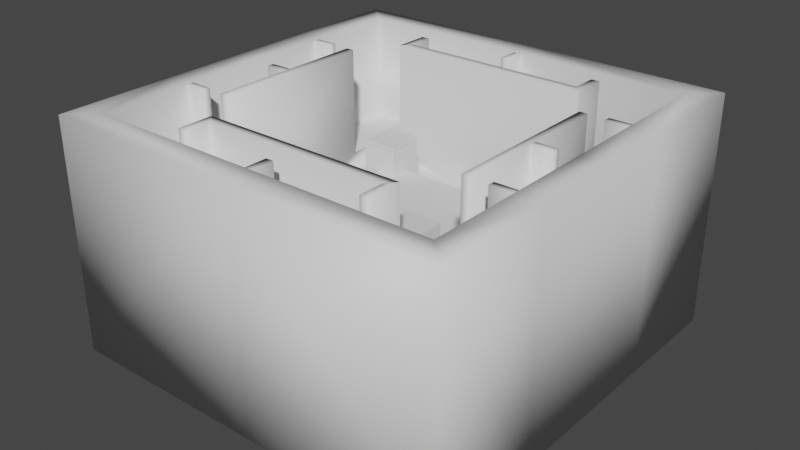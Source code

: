 # Source: SquareRoomModel.blend  (saved by Blender 3.1.7; exported with 4.5.12 LTS)
import bpy
from mathutils import Matrix  # noqa: F401  (used for matrix-valued properties, if any)

bpy.ops.wm.read_factory_settings(use_empty=True)
scene = bpy.context.scene
scene.name = 'Scene'

# ---- collections
col_testlevelmodel = bpy.data.collections.new('TestLevelModel'); scene.collection.children.link(col_testlevelmodel)
col_innerwall = bpy.data.collections.new('InnerWall'); col_testlevelmodel.children.link(col_innerwall)
col_outerwalls = bpy.data.collections.new('OuterWalls'); col_testlevelmodel.children.link(col_outerwalls)

# ---- materials (node trees are filled in below, after node groups)
mat_walls = bpy.data.materials.new('Walls')
mat_floor = bpy.data.materials.new('Floor')
mat_lava = bpy.data.materials.new('Lava')

# ---- material node trees
mat_walls.use_nodes = True; mat_walls.node_tree.nodes.clear()
_N = mat_walls.node_tree.nodes; _L = mat_walls.node_tree.links
n0 = _N.new('ShaderNodeBsdfPrincipled'); n0.name = 'Principled BSDF'; n0.location = (10, 300)
n0.distribution = 'GGX'
n0.subsurface_method = 'BURLEY'
n0.inputs[3].default_value = 1.45
n0.inputs[27].default_value = (0.0, 0.0, 0.0, 1.0)
n0.inputs[28].default_value = 1.0
n1 = _N.new('ShaderNodeOutputMaterial'); n1.name = 'Material Output'; n1.location = (300, 300)
_L.new(n0.outputs[0], n1.inputs[0])
n1.is_active_output = True
mat_floor.use_nodes = True; mat_floor.node_tree.nodes.clear()
_N = mat_floor.node_tree.nodes; _L = mat_floor.node_tree.links
n0 = _N.new('ShaderNodeBsdfPrincipled'); n0.name = 'Principled BSDF'; n0.location = (10, 300)
n0.distribution = 'GGX'
n0.subsurface_method = 'BURLEY'
n0.inputs[3].default_value = 1.45
n0.inputs[27].default_value = (0.0, 0.0, 0.0, 1.0)
n0.inputs[28].default_value = 1.0
n1 = _N.new('ShaderNodeOutputMaterial'); n1.name = 'Material Output'; n1.location = (300, 300)
_L.new(n0.outputs[0], n1.inputs[0])
n1.is_active_output = True
mat_lava.use_nodes = True; mat_lava.node_tree.nodes.clear()
_N = mat_lava.node_tree.nodes; _L = mat_lava.node_tree.links
n0 = _N.new('ShaderNodeBsdfPrincipled'); n0.name = 'Principled BSDF'; n0.location = (10, 300)
n0.distribution = 'GGX'
n0.subsurface_method = 'BURLEY'
n0.inputs[3].default_value = 1.45
n0.inputs[27].default_value = (0.0, 0.0, 0.0, 1.0)
n0.inputs[28].default_value = 1.0
n1 = _N.new('ShaderNodeOutputMaterial'); n1.name = 'Material Output'; n1.location = (300, 300)
_L.new(n0.outputs[0], n1.inputs[0])
n1.is_active_output = True

# ---- world
world_world = bpy.data.worlds.new('World'); scene.world = world_world
world_world.use_nodes = True; world_world.node_tree.nodes.clear()
_N = world_world.node_tree.nodes; _L = world_world.node_tree.links
n0 = _N.new('ShaderNodeOutputWorld'); n0.name = 'World Output'; n0.location = (300, 300)
n1 = _N.new('ShaderNodeBackground'); n1.name = 'Background'; n1.location = (10, 300)
n1.inputs[0].default_value = (0.05088, 0.05088, 0.05088, 1.0)
_L.new(n1.outputs[0], n0.inputs[0])
n0.is_active_output = True
world_world.color = (0.05088, 0.05088, 0.05088)
world_world.use_sun_shadow = False
world_world.sun_shadow_jitter_overblur = 0.0

# ---- meshes
me_pillars = bpy.data.meshes.new('Pillars')
me_pillars.from_pydata([(4.343, 4.343, -13.45), (4.343, 4.343, 13.45), (4.343, -4.343, -13.45), (4.343, -4.343, 13.45), (-4.343, 4.343, -13.45), (-4.343, 4.343, 13.45), (-4.343, -4.343, -13.45), (-4.343, -4.343, 13.45)], [], [(0, 1, 3, 2), (2, 3, 7, 6), (6, 7, 5, 4), (4, 5, 1, 0), (2, 6, 4, 0), (7, 3, 1, 5)])
_uv = me_pillars.uv_layers.new(name='UVMap')
_uv.uv.foreach_set('vector', [0.5009, 0.9583, 0.4371, 0.9583, 0.4371, 0.9377, 0.5009, 0.9377, 0.5009, 0.9377, 0.4371, 0.9377, 0.4371, 0.9172, 0.5009, 0.9172, 0.5009, 0.9995, 0.4371, 0.9995, 0.4371, 0.9789, 0.5009, 0.9789, 0.5009, 0.9789, 0.4371, 0.9789, 0.4371, 0.9583, 0.5009, 0.9583, 0.5225, 0.9388, 0.5225, 0.9594, 0.5019, 0.9594, 0.5019, 0.9388, 0.5225, 0.9377, 0.5019, 0.9377, 0.5019, 0.9172, 0.5225, 0.9172])
me_pillars.materials.append(mat_walls)
me_pillars.use_remesh_fix_poles = True
me_pillars.use_remesh_preserve_attributes = False
me_pillars.use_mirror_vertex_groups = False
me_pillars.update()
me_lava = bpy.data.meshes.new('Lava')
me_lava.from_pydata([(36.01, 29.51, 8.804), (36.01, -31.01, 8.804), (-27.06, 29.51, 8.804), (-27.06, -31.01, 8.804), (-20.77, 29.51, 8.804), (29.72, 29.51, 8.804), (-20.77, -31.01, 8.804), (29.72, -31.01, 8.804), (36.01, 19.59, 8.804), (36.01, -21.09, 8.804), (38.03, -21.09, 8.804), (38.03, 19.59, 8.804), (-27.06, 19.59, 8.804), (-27.06, -21.09, 8.804), (-29.09, -21.09, 8.804), (-29.09, 19.59, 8.804), (27.66, 32.03, 8.804), (27.66, -33.53, 8.804), (-18.71, 32.03, 8.804), (-18.71, -33.53, 8.804), (-29.09, 0.1378, 8.804), (48.09, 42.96, 8.804), (-39.14, 42.96, 8.804), (48.09, -44.45, 8.804), (-39.14, -44.45, 8.804), (-39.14, 18.6, 8.804), (-39.14, -0.7496, 8.804), (41.94, -36.43, -8.804), (34.52, -36.43, -8.804), (34.52, 34.92, -8.804), (41.94, 34.92, -8.804), (-25.0, -36.43, -8.804), (-32.42, -36.43, -8.804), (-32.42, -24.74, -8.804), (-34.8, -24.74, -8.804), (-32.42, 23.22, -8.804), (-32.42, 34.92, -8.804), (-25.0, 34.92, -8.804), (-22.57, 37.89, -8.804), (41.94, 23.22, -8.804), (41.94, -24.74, -8.804), (-34.8, 23.22, -8.804), (44.32, -24.74, -8.804), (32.09, -39.4, -8.804), (-22.57, -39.4, -8.804), (44.32, 23.22, -8.804), (32.09, 37.89, -8.804), (-34.8, 0.289, -8.804), (-39.14, -44.45, -8.804), (48.09, -44.45, -8.804), (-39.14, 42.96, -8.804), (-39.14, 18.6, -8.804), (48.09, 42.96, -8.804), (-39.14, -0.7496, -8.804)], [], [(20, 15, 25, 26), (15, 12, 2, 4, 18, 16, 5, 0, 8, 11, 10, 9, 1, 7, 17, 19, 6, 3, 13, 14, 20, 26, 24, 23, 21, 22, 25), (47, 53, 51, 41), (41, 51, 50, 52, 49, 48, 53, 47, 34, 33, 32, 31, 44, 43, 28, 27, 40, 42, 45, 39, 30, 29, 46, 38, 37, 36, 35), (19, 44, 31, 6), (0, 30, 39, 8), (24, 48, 49, 23), (8, 39, 45, 11), (2, 36, 37, 4), (22, 50, 51, 25), (1, 27, 28, 7), (16, 46, 29, 5), (9, 40, 27, 1), (21, 52, 50, 22), (5, 29, 30, 0), (20, 47, 41, 15), (15, 41, 35, 12), (25, 51, 53, 26), (6, 31, 32, 3), (11, 45, 42, 10), (3, 32, 33, 13), (26, 53, 48, 24), (13, 33, 34, 14), (14, 34, 47, 20), (10, 42, 40, 9), (23, 49, 52, 21), (12, 35, 36, 2), (17, 43, 44, 19), (7, 28, 43, 17), (4, 37, 38, 18), (18, 38, 46, 16)])
_uv = me_lava.uv_layers.new(name='UVW')
_uv.uv.foreach_set('vector', [0.3884, 0.7288, 0.3884, 0.7626, 0.3709, 0.7609, 0.3709, 0.7273, 0.3884, 0.7626, 0.3919, 0.7626, 0.3919, 0.7799, 0.4028, 0.7799, 0.4064, 0.7843, 0.487, 0.7843, 0.4906, 0.7799, 0.5015, 0.7799, 0.5015, 0.7626, 0.505, 0.7626, 0.505, 0.6919, 0.5015, 0.6919, 0.5015, 0.6747, 0.4906, 0.6747, 0.487, 0.6703, 0.4064, 0.6703, 0.4028, 0.6747, 0.3919, 0.6747, 0.3919, 0.6919, 0.3884, 0.6919, 0.3884, 0.7288, 0.3709, 0.7273, 0.3709, 0.6513, 0.5225, 0.6513, 0.5225, 0.8032, 0.3709, 0.8032, 0.3709, 0.7609, 0.2957, 0.6589, 0.2939, 0.6513, 0.3275, 0.6513, 0.3356, 0.6589, 0.3356, 0.6589, 0.3275, 0.6513, 0.3699, 0.6513, 0.3699, 0.8029, 0.218, 0.8029, 0.218, 0.6513, 0.2939, 0.6513, 0.2957, 0.6589, 0.2522, 0.6589, 0.2522, 0.663, 0.2319, 0.663, 0.2319, 0.6759, 0.2267, 0.6801, 0.2267, 0.7751, 0.2319, 0.7794, 0.2319, 0.7922, 0.2522, 0.7922, 0.2522, 0.7964, 0.3356, 0.7964, 0.3356, 0.7922, 0.3559, 0.7922, 0.3559, 0.7794, 0.3611, 0.7751, 0.3611, 0.6801, 0.3559, 0.6759, 0.3559, 0.663, 0.3356, 0.663, 0.7391, 0.3682, 0.7166, 0.3441, 0.722, 0.3401, 0.7437, 0.3648, 0.686, 0.5597, 0.6539, 0.5699, 0.6534, 0.5496, 0.6855, 0.5425, 0.8039, 0.3796, 0.8345, 0.3796, 0.8345, 0.5312, 0.8039, 0.5312, 0.6855, 0.5425, 0.6534, 0.5496, 0.6513, 0.5461, 0.6837, 0.5395, 0.7526, 0.6512, 0.7325, 0.6778, 0.7248, 0.6674, 0.7461, 0.6424, 0.8039, 0.8347, 0.8345, 0.8347, 0.8345, 0.877, 0.8039, 0.877, 0.685, 0.4485, 0.6528, 0.4388, 0.6601, 0.4282, 0.6912, 0.4395, 0.694, 0.574, 0.6634, 0.5868, 0.6614, 0.5804, 0.6923, 0.5686, 0.6848, 0.4657, 0.6526, 0.4591, 0.6528, 0.4388, 0.685, 0.4485, 0.8039, 0.6831, 0.8345, 0.6831, 0.8345, 0.8347, 0.8039, 0.8347, 0.6923, 0.5686, 0.6614, 0.5804, 0.6539, 0.5699, 0.686, 0.5597, 0.8029, 0.6713, 0.7918, 0.7015, 0.7542, 0.6881, 0.7711, 0.6599, 0.7711, 0.6599, 0.7542, 0.6881, 0.7515, 0.685, 0.7687, 0.6573, 0.8039, 0.877, 0.8345, 0.877, 0.8345, 0.9106, 0.8039, 0.9106, 0.7437, 0.3648, 0.722, 0.3401, 0.7295, 0.3297, 0.7501, 0.3559, 0.6837, 0.5395, 0.6513, 0.5461, 0.6505, 0.4627, 0.6831, 0.4688, 0.7501, 0.3559, 0.7295, 0.3297, 0.7484, 0.3222, 0.7661, 0.3495, 0.8039, 0.3037, 0.8345, 0.3037, 0.8345, 0.3796, 0.8039, 0.3796, 0.7661, 0.3495, 0.7484, 0.3222, 0.7511, 0.319, 0.7684, 0.3469, 0.7684, 0.3469, 0.7511, 0.319, 0.7918, 0.3037, 0.8029, 0.3338, 0.6831, 0.4688, 0.6505, 0.4627, 0.6526, 0.4591, 0.6848, 0.4657, 0.8039, 0.5312, 0.8345, 0.5312, 0.8345, 0.6831, 0.8039, 0.6831, 0.7687, 0.6573, 0.7515, 0.685, 0.7325, 0.6778, 0.7526, 0.6512, 0.6928, 0.4341, 0.662, 0.4218, 0.7166, 0.3441, 0.7391, 0.3682, 0.6912, 0.4395, 0.6601, 0.4282, 0.662, 0.4218, 0.6928, 0.4341, 0.7461, 0.6424, 0.7248, 0.6674, 0.7194, 0.6635, 0.7415, 0.6391, 0.7415, 0.6391, 0.7194, 0.6635, 0.6634, 0.5868, 0.694, 0.574])
me_lava.materials.append(mat_floor)
me_lava.use_remesh_fix_poles = True
me_lava.use_remesh_preserve_attributes = False
me_lava.use_mirror_vertex_groups = False
me_lava.update()
me_lava.normals_split_custom_set([tuple(v) for v in zip(*[iter([0.0, 0.0, 1.0, 0.0, 0.0, 1.0, 0.0, 0.0, 1.0, 0.0, 0.0, 1.0, 0.0, 0.0, 1.0, 0.0, 0.0, 1.0, 0.0, 0.0, 1.0, 0.0, 0.0, 1.0, 0.0, 0.0, 1.0, 0.0, 0.0, 1.0, 0.0, 0.0, 1.0, 0.0, 0.0, 1.0, 0.0, 0.0, 1.0, 0.0, 0.0, 1.0, 0.0, 0.0, 1.0, 0.0, 0.0, 1.0, 0.0, 0.0, 1.0, 0.0, 0.0, 1.0, 0.0, 0.0, 1.0, 0.0, 0.0, 1.0, 0.0, 0.0, 1.0, 0.0, 0.0, 1.0, 0.0, 0.0, 1.0, 0.0, 0.0, 1.0, 0.0, 0.0, 1.0, 0.0, 0.0, 1.0, 0.0, 0.0, 1.0, 0.0, 0.0, 1.0, 0.0, 0.0, 1.0, 0.0, 0.0, 1.0, 0.0, 0.0, 1.0, 0.0, 0.0, -1.0, 0.0, 0.0, -1.0, 0.0, 0.0, -1.0, 0.0, 0.0, -1.0, 1.379e-08, 0.0, -1.0, 1.379e-08, 0.0, -1.0, 1.379e-08, 0.0, -1.0, 1.379e-08, 0.0, -1.0, 1.379e-08, 0.0, -1.0, 1.379e-08, 0.0, -1.0, 1.379e-08, 0.0, -1.0, 1.379e-08, 0.0, -1.0, 1.379e-08, 0.0, -1.0, 1.379e-08, 0.0, -1.0, 1.379e-08, 0.0, -1.0, 1.379e-08, 0.0, -1.0, 1.379e-08, 0.0, -1.0, 1.379e-08, 0.0, -1.0, 1.379e-08, 0.0, -1.0, 1.379e-08, 0.0, -1.0, 1.379e-08, 0.0, -1.0, 1.379e-08, 0.0, -1.0, 1.379e-08, 0.0, -1.0, 1.379e-08, 0.0, -1.0, 1.379e-08, 0.0, -1.0, 1.379e-08, 0.0, -1.0, 1.379e-08, 0.0, -1.0, 1.379e-08, 0.0, -1.0, 1.379e-08, 0.0, -1.0, 1.379e-08, 0.0, -1.0, 1.379e-08, 0.0, -1.0, 0.7237, 0.5913, -0.3559, 0.7237, 0.5913, -0.3559, 0.7237, 0.5913, -0.3559, 0.7237, 0.5913, -0.3559, -0.9477, 0.0, -0.3191, -0.9477, 0.0, -0.3191, -0.9477, 0.0, -0.3191, -0.9477, 0.0, -0.3191, 0.0, -1.0, 0.0, 0.0, -1.0, 0.0, 0.0, -1.0, 0.0, 0.0, -1.0, 0.0, 0.0, -0.9794, -0.202, 0.0, -0.9794, -0.202, 0.0, -0.9794, -0.202, 0.0, -0.9794, -0.202, 0.0, -0.956, -0.2935, 0.0, -0.956, -0.2935, 0.0, -0.956, -0.2935, 0.0, -0.956, -0.2935, -1.0, 0.0, 0.0, -1.0, 0.0, 0.0, -1.0, 0.0, 0.0, -1.0, 0.0, 0.0, 0.0, 0.9557, -0.2942, 0.0, 0.9557, -0.2942, 0.0, 0.9557, -0.2942, 0.0, 0.9557, -0.2942, -0.7176, -0.5864, -0.3757, -0.7176, -0.5864, -0.3757, -0.7176, -0.5864, -0.3757, -0.7176, -0.5864, -0.3757, -0.9477, 0.0, -0.3191, -0.9477, 0.0, -0.3191, -0.9477, 0.0, -0.3191, -0.9477, 0.0, -0.3191, 0.0, 1.0, 0.0, 0.0, 1.0, 0.0, 0.0, 1.0, 0.0, 0.0, 1.0, 0.0, 0.0, -0.956, -0.2935, 0.0, -0.956, -0.2935, 0.0, -0.956, -0.2935, 0.0, -0.956, -0.2935, 0.9511, 0.0, -0.3088, 0.9511, 0.0, -0.3088, 0.9511, 0.0, -0.3088, 0.9511, 0.0, -0.3088, 0.0, -0.9794, -0.202, 0.0, -0.9794, -0.202, 0.0, -0.9794, -0.202, 0.0, -0.9794, -0.202, -1.0, 0.0, 0.0, -1.0, 0.0, 0.0, -1.0, 0.0, 0.0, -1.0, 0.0, 0.0, 0.0, 0.9557, -0.2942, 0.0, 0.9557, -0.2942, 0.0, 0.9557, -0.2942, 0.0, 0.9557, -0.2942, -0.9417, 0.0, -0.3364, -0.9417, 0.0, -0.3364, -0.9417, 0.0, -0.3364, -0.9417, 0.0, -0.3364, 0.9567, 0.0, -0.291, 0.9567, 0.0, -0.291, 0.9567, 0.0, -0.291, 0.9567, 0.0, -0.291, -1.0, 0.0, 0.0, -1.0, 0.0, 0.0, -1.0, 0.0, 0.0, -1.0, 0.0, 0.0, 0.0, 0.9792, -0.2028, 0.0, 0.9792, -0.2028, 0.0, 0.9792, -0.2028, 0.0, 0.9792, -0.2028, 0.9511, 0.0, -0.3088, 0.9511, 0.0, -0.3088, 0.9511, 0.0, -0.3088, 0.9511, 0.0, -0.3088, 0.0, 0.9792, -0.2028, 0.0, 0.9792, -0.2028, 0.0, 0.9792, -0.2028, 0.0, 0.9792, -0.2028, 1.0, 0.0, 0.0, 1.0, 0.0, 0.0, 1.0, 0.0, 0.0, 1.0, 0.0, 0.0, 0.9567, 0.0, -0.291, 0.9567, 0.0, -0.291, 0.9567, 0.0, -0.291, 0.9567, 0.0, -0.291, 0.0, 0.9486, -0.3164, 0.0, 0.9486, -0.3164, 0.0, 0.9486, -0.3164, 0.0, 0.9486, -0.3164, -0.7175, 0.5863, -0.3762, -0.7175, 0.5863, -0.3762, -0.7175, 0.5863, -0.3762, -0.7175, 0.5863, -0.3762, 0.7238, -0.5914, -0.3555, 0.7238, -0.5914, -0.3555, 0.7238, -0.5914, -0.3555, 0.7238, -0.5914, -0.3555, 0.0, -0.9489, -0.3156, 0.0, -0.9489, -0.3156, 0.0, -0.9489, -0.3156, 0.0, -0.9489, -0.3156])] * 3)])
me_pillars_001 = bpy.data.meshes.new('Pillars.001')
me_pillars_001.from_pydata([(-4.343, 4.343, -13.45), (-4.343, 4.343, 13.45), (-4.343, -4.343, -13.45), (-4.343, -4.343, 13.45), (4.343, 4.343, -13.45), (4.343, 4.343, 13.45), (4.343, -4.343, -13.45), (4.343, -4.343, 13.45)], [], [(0, 2, 3, 1), (2, 6, 7, 3), (6, 4, 5, 7), (4, 0, 1, 5), (2, 0, 4, 6), (7, 5, 1, 3)])
_uv = me_pillars_001.uv_layers.new(name='UVMap')
_uv.uv.foreach_set('vector', [0.9831, 0.7348, 0.9831, 0.7561, 0.9171, 0.7561, 0.9171, 0.7348, 0.9831, 0.7561, 0.9831, 0.7774, 0.9171, 0.7774, 0.9171, 0.7561, 0.9831, 0.6921, 0.9831, 0.7134, 0.9171, 0.7134, 0.9171, 0.6921, 0.9831, 0.7134, 0.9831, 0.7348, 0.9171, 0.7348, 0.9171, 0.7134, 0.6488, 0.9441, 0.6488, 0.9654, 0.6274, 0.9654, 0.6274, 0.9441, 0.7169, 0.9337, 0.7383, 0.9337, 0.7383, 0.9551, 0.7169, 0.9551])
me_pillars_001.materials.append(mat_walls)
me_pillars_001.use_remesh_fix_poles = True
me_pillars_001.use_remesh_preserve_attributes = False
me_pillars_001.use_mirror_vertex_groups = False
me_pillars_001.update()
me_pillars_002 = bpy.data.meshes.new('Pillars.002')
me_pillars_002.from_pydata([(-4.343, -4.343, -13.45), (-4.343, -4.343, 13.45), (-4.343, 4.343, -13.45), (-4.343, 4.343, 13.45), (4.343, -4.343, -13.45), (4.343, -4.343, 13.45), (4.343, 4.343, -13.45), (4.343, 4.343, 13.45)], [], [(0, 1, 3, 2), (2, 3, 7, 6), (6, 7, 5, 4), (4, 5, 1, 0), (2, 6, 4, 0), (7, 3, 1, 5)])
_uv = me_pillars_002.uv_layers.new(name='UVMap')
_uv.uv.foreach_set('vector', [0.8345, 0.9528, 0.7708, 0.9528, 0.7708, 0.9322, 0.8345, 0.9322, 0.8345, 0.9322, 0.7708, 0.9322, 0.7708, 0.9117, 0.8345, 0.9117, 0.8345, 0.994, 0.7708, 0.994, 0.7708, 0.9734, 0.8345, 0.9734, 0.8345, 0.9734, 0.7708, 0.9734, 0.7708, 0.9528, 0.8345, 0.9528, 0.1334, 0.9504, 0.1539, 0.9504, 0.1539, 0.971, 0.1334, 0.971, 0.155, 0.971, 0.155, 0.9504, 0.1756, 0.9504, 0.1756, 0.971])
me_pillars_002.materials.append(mat_walls)
me_pillars_002.use_remesh_fix_poles = True
me_pillars_002.use_remesh_preserve_attributes = False
me_pillars_002.use_mirror_vertex_groups = False
me_pillars_002.update()
me_pillars_003 = bpy.data.meshes.new('Pillars.003')
me_pillars_003.from_pydata([(4.343, -4.343, -13.45), (4.343, -4.343, 13.45), (4.343, 4.343, -13.45), (4.343, 4.343, 13.45), (-4.343, -4.343, -13.45), (-4.343, -4.343, 13.45), (-4.343, 4.343, -13.45), (-4.343, 4.343, 13.45)], [], [(0, 2, 3, 1), (2, 6, 7, 3), (6, 4, 5, 7), (4, 0, 1, 5), (2, 0, 4, 6), (7, 5, 1, 3)])
_uv = me_pillars_003.uv_layers.new(name='UVMap')
_uv.uv.foreach_set('vector', [0.2983, 0.9281, 0.2983, 0.9068, 0.3643, 0.9068, 0.3643, 0.9281, 0.2983, 0.9068, 0.2983, 0.8855, 0.3643, 0.8855, 0.3643, 0.9068, 0.2983, 0.9708, 0.2983, 0.9495, 0.3643, 0.9495, 0.3643, 0.9708, 0.2983, 0.9495, 0.2983, 0.9281, 0.3643, 0.9281, 0.3643, 0.9495, 0.6264, 0.9441, 0.6264, 0.9654, 0.605, 0.9654, 0.605, 0.9441, 0.7607, 0.9337, 0.7607, 0.9551, 0.7393, 0.9551, 0.7393, 0.9337])
me_pillars_003.materials.append(mat_walls)
me_pillars_003.use_remesh_fix_poles = True
me_pillars_003.use_remesh_preserve_attributes = False
me_pillars_003.use_mirror_vertex_groups = False
me_pillars_003.update()
me_pillars_004 = bpy.data.meshes.new('Pillars.004')
me_pillars_004.from_pydata([(4.343, 4.343, -0.4752), (4.343, 4.343, 0.4752), (4.343, -4.343, -0.4752), (4.343, -4.343, 0.4752), (-4.343, 4.343, -0.4752), (-4.343, 4.343, 0.4752), (-4.343, -4.343, -0.4752), (-4.343, -4.343, 0.4752)], [], [(0, 1, 3, 2), (2, 3, 7, 6), (6, 7, 5, 4), (4, 5, 1, 0), (2, 6, 4, 0), (7, 3, 1, 5)])
_uv = me_pillars_004.uv_layers.new(name='UVMap')
_uv.uv.foreach_set('vector', [0.1989, 0.8969, 0.2004, 0.8969, 0.2004, 0.9108, 0.1989, 0.9108, 0.1989, 0.9108, 0.2004, 0.9108, 0.2004, 0.9248, 0.1989, 0.9248, 0.1989, 0.8689, 0.2004, 0.8689, 0.2004, 0.8829, 0.1989, 0.8829, 0.1989, 0.8829, 0.2004, 0.8829, 0.2004, 0.8969, 0.1989, 0.8969, 0.3651, 0.8491, 0.3651, 0.8631, 0.3511, 0.8631, 0.3511, 0.8491, 0.3651, 0.8341, 0.3651, 0.8481, 0.3511, 0.8481, 0.3511, 0.8341])
me_pillars_004.materials.append(mat_walls)
me_pillars_004.use_remesh_fix_poles = True
me_pillars_004.use_remesh_preserve_attributes = False
me_pillars_004.use_mirror_vertex_groups = False
me_pillars_004.update()
me_pillars_005 = bpy.data.meshes.new('Pillars.005')
me_pillars_005.from_pydata([(-4.343, 4.343, -0.4752), (-4.343, 4.343, 0.4752), (-4.343, -4.343, -0.4752), (-4.343, -4.343, 0.4752), (4.343, 4.343, -0.4752), (4.343, 4.343, 0.4752), (4.343, -4.343, -0.4752), (4.343, -4.343, 0.4752)], [], [(0, 2, 3, 1), (2, 6, 7, 3), (6, 4, 5, 7), (4, 0, 1, 5), (2, 0, 4, 6), (7, 5, 1, 3)])
_uv = me_pillars_005.uv_layers.new(name='UVMap')
_uv.uv.foreach_set('vector', [0.3501, 0.8431, 0.3501, 0.8626, 0.3479, 0.8626, 0.3479, 0.8431, 0.3501, 0.8626, 0.3501, 0.8822, 0.3479, 0.8822, 0.3479, 0.8626, 0.3501, 0.804, 0.3501, 0.8235, 0.3479, 0.8235, 0.3479, 0.804, 0.3501, 0.8235, 0.3501, 0.8431, 0.3479, 0.8431, 0.3479, 0.8235, 0.2168, 0.9504, 0.2168, 0.9699, 0.1972, 0.9699, 0.1972, 0.9504, 0.9734, 0.2624, 0.9734, 0.282, 0.9538, 0.282, 0.9538, 0.2624])
me_pillars_005.materials.append(mat_walls)
me_pillars_005.use_remesh_fix_poles = True
me_pillars_005.use_remesh_preserve_attributes = False
me_pillars_005.use_mirror_vertex_groups = False
me_pillars_005.update()
me_pillars_006 = bpy.data.meshes.new('Pillars.006')
me_pillars_006.from_pydata([(-4.343, -4.343, -0.4752), (-4.343, -4.343, 0.4752), (-4.343, 4.343, -0.4752), (-4.343, 4.343, 0.4752), (4.343, -4.343, -0.4752), (4.343, -4.343, 0.4752), (4.343, 4.343, -0.4752), (4.343, 4.343, 0.4752)], [], [(0, 1, 3, 2), (2, 3, 7, 6), (6, 7, 5, 4), (4, 5, 1, 0), (2, 6, 4, 0), (7, 3, 1, 5)])
_uv = me_pillars_006.uv_layers.new(name='UVMap')
_uv.uv.foreach_set('vector', [0.8004, 0.8098, 0.8019, 0.8098, 0.8019, 0.8238, 0.8004, 0.8238, 0.8004, 0.8238, 0.8019, 0.8238, 0.8019, 0.8378, 0.8004, 0.8378, 0.8004, 0.7819, 0.8019, 0.7819, 0.8019, 0.7959, 0.8004, 0.7959, 0.8004, 0.7959, 0.8019, 0.7959, 0.8019, 0.8098, 0.8004, 0.8098, 0.3511, 0.833, 0.3511, 0.819, 0.3651, 0.819, 0.3651, 0.833, 0.3511, 0.818, 0.3511, 0.804, 0.3651, 0.804, 0.3651, 0.818])
me_pillars_006.materials.append(mat_walls)
me_pillars_006.use_remesh_fix_poles = True
me_pillars_006.use_remesh_preserve_attributes = False
me_pillars_006.use_mirror_vertex_groups = False
me_pillars_006.update()
me_pillars_007 = bpy.data.meshes.new('Pillars.007')
me_pillars_007.from_pydata([(4.343, -4.343, -0.4752), (4.343, -4.343, 0.4752), (4.343, 4.343, -0.4752), (4.343, 4.343, 0.4752), (-4.343, -4.343, -0.4752), (-4.343, -4.343, 0.4752), (-4.343, 4.343, -0.4752), (-4.343, 4.343, 0.4752)], [], [(0, 2, 3, 1), (2, 6, 7, 3), (6, 4, 5, 7), (4, 0, 1, 5), (2, 0, 4, 6), (7, 5, 1, 3)])
_uv = me_pillars_007.uv_layers.new(name='UVMap')
_uv.uv.foreach_set('vector', [0.8025, 0.7417, 0.8025, 0.7613, 0.8004, 0.7613, 0.8004, 0.7417, 0.8025, 0.7613, 0.8025, 0.7808, 0.8004, 0.7808, 0.8004, 0.7613, 0.8025, 0.7026, 0.8025, 0.7221, 0.8004, 0.7221, 0.8004, 0.7026, 0.8025, 0.7221, 0.8025, 0.7417, 0.8004, 0.7417, 0.8004, 0.7221, 0.9734, 0.283, 0.9734, 0.3026, 0.9538, 0.3026, 0.9538, 0.283, 0.1962, 0.9504, 0.1962, 0.9699, 0.1766, 0.9699, 0.1766, 0.9504])
me_pillars_007.materials.append(mat_walls)
me_pillars_007.use_remesh_fix_poles = True
me_pillars_007.use_remesh_preserve_attributes = False
me_pillars_007.use_mirror_vertex_groups = False
me_pillars_007.update()
me_floor_001 = bpy.data.meshes.new('Floor.001')
me_floor_001.from_pydata([(-16.14, -16.14, 6.14), (16.14, -16.14, 6.14), (16.14, 16.14, 6.14), (-16.14, 16.14, 6.14), (-16.14, -16.14, -12.28), (-16.14, -16.14, 6.14), (16.14, -16.14, -12.28), (16.14, -16.14, 6.14), (16.14, 16.14, -12.28), (16.14, 16.14, 6.14), (-16.14, 16.14, -12.28), (-16.14, 16.14, 6.14)], [], [(1, 2, 3, 0), (6, 7, 5, 4), (8, 9, 7, 6), (10, 11, 9, 8), (4, 5, 11, 10)])
me_floor_001.polygons.foreach_set('use_smooth', [True] * 5)
_k = set([(0, 1), (0, 3), (1, 2), (2, 3), (4, 5), (4, 6), (4, 10), (5, 7), (5, 11), (6, 7), (6, 8), (7, 9), (8, 9), (8, 10), (9, 11), (10, 11)])
me_floor_001.attributes.new('sharp_edge', 'BOOLEAN', 'EDGE').data.foreach_set('value', [ (min(e.vertices), max(e.vertices)) in _k for e in me_floor_001.edges])
_uv = me_floor_001.uv_layers.new(name='UVW')
_uv.uv.foreach_set('vector', [0.2972, 0.8855, 0.2972, 0.9647, 0.218, 0.9647, 0.218, 0.8855, 0.9171, 0.4533, 0.9623, 0.4533, 0.9623, 0.5325, 0.9171, 0.5325, 0.6028, 0.9253, 0.6028, 0.9705, 0.5235, 0.9705, 0.5235, 0.9253, 0.9171, 0.6118, 0.9623, 0.6118, 0.9623, 0.691, 0.9171, 0.691, 0.9171, 0.5325, 0.9623, 0.5325, 0.9623, 0.6118, 0.9171, 0.6118])
me_floor_001.materials.append(mat_floor)
me_floor_001.use_remesh_fix_poles = True
me_floor_001.use_remesh_preserve_attributes = False
me_floor_001.use_mirror_vertex_groups = False
me_floor_001.update()
me_floor_001.normals_split_custom_set([tuple(v) for v in zip(*[iter([0.0, -1.478e-07, 1.0, 0.0, -1.478e-07, 1.0, 0.0, -1.478e-07, 1.0, 0.0, -1.478e-07, 1.0, 0.0, -1.0, -1.027e-07, 0.0, -1.0, -1.027e-07, 0.0, -1.0, -1.027e-07, 0.0, -1.0, -1.027e-07, 1.0, 5.134e-08, 0.0, 1.0, 5.134e-08, 0.0, 1.0, 5.134e-08, 0.0, 1.0, 5.134e-08, 0.0, 0.0, 1.0, 1.027e-07, 0.0, 1.0, 1.027e-07, 0.0, 1.0, 1.027e-07, 0.0, 1.0, 1.027e-07, -1.0, 5.134e-08, 0.0, -1.0, 5.134e-08, 0.0, -1.0, 5.134e-08, 0.0, -1.0, 5.134e-08, 0.0])] * 3)])
me_lava_001 = bpy.data.meshes.new('Lava.001')
me_lava_001.from_pydata([(-44.06, -44.07, 0.0), (44.06, -44.07, 0.0), (-44.06, 44.07, 0.0), (44.06, 44.07, 0.0)], [], [(0, 1, 3, 2)])
me_lava_001.polygons.foreach_set('use_smooth', [True] * 1)
_uv = me_lava_001.uv_layers.new(name='UVW')
_uv.uv.foreach_set('vector', [0.000526, 0.6513, 0.2169, 0.6513, 0.2169, 0.8678, 0.000526, 0.8678])
me_lava_001.materials.append(mat_lava)
me_lava_001.materials.append(mat_floor)
me_lava_001.use_remesh_fix_poles = True
me_lava_001.use_remesh_preserve_attributes = False
me_lava_001.use_mirror_vertex_groups = False
me_lava_001.update()
me_lava_001.normals_split_custom_set([tuple(v) for v in zip(*[iter([0.0, 0.0, 1.0, 0.0, 0.0, 1.0, 0.0, 0.0, 1.0, 0.0, 0.0, 1.0])] * 3)])
me_innerwalls = bpy.data.meshes.new('InnerWalls')
me_innerwalls.from_pydata([(31.54, 30.26, -9.513), (31.54, -30.26, -9.513), (-31.54, 30.26, -9.513), (-31.54, -30.26, -9.513), (31.54, 30.26, -28.45), (31.54, -30.26, -28.45), (-31.54, 30.26, -28.45), (-31.54, -30.26, -28.45), (-25.25, 30.26, -9.513), (25.25, 30.26, -9.513), (-25.25, -30.26, -9.513), (25.25, -30.26, -9.513), (31.54, 20.34, -9.513), (31.54, -20.34, -9.513), (33.56, -20.34, -9.513), (33.56, 20.34, -9.513), (-31.54, 20.34, -9.513), (-31.54, -20.34, -9.513), (-33.56, -20.34, -9.513), (-33.56, 20.34, -9.513), (25.25, 30.26, 17.11), (-25.25, 30.26, 17.11), (25.25, -30.26, 17.11), (-25.25, -30.26, 17.11), (31.54, 20.34, 17.11), (33.56, 20.34, 17.11), (31.54, -20.34, 17.11), (33.56, -20.34, 17.11), (23.19, 32.78, 17.11), (23.19, 32.78, -9.513), (-31.54, 20.34, 17.11), (-33.56, 20.34, 17.11), (23.19, -32.78, 17.11), (23.19, -32.78, -9.513), (-31.54, -20.34, 17.11), (-33.56, -20.34, 17.11), (-23.19, 32.78, 17.11), (-23.19, 32.78, -9.513), (-23.19, -32.78, 17.11), (-23.19, -32.78, -9.513), (-33.56, 0.8874, -9.513), (-33.56, 0.8874, 17.11), (-33.56, -0.8874, -9.513), (-33.56, -0.8874, 17.11), (33.56, 0.8874, -9.513), (33.56, 0.8874, 17.11), (33.56, -0.8874, -9.513), (33.56, -0.8874, 17.11)], [], [(42, 18, 35, 43), (32, 22, 23, 38), (46, 47, 27, 14), (44, 15, 25, 45), (27, 26, 13, 14), (31, 30, 16, 19), (45, 25, 24, 26, 27, 47), (25, 15, 12, 24), (26, 24, 12, 0, 4, 5, 1, 13), (29, 37, 36, 28), (35, 18, 17, 34), (34, 17, 3, 7, 6, 2, 16, 30), (40, 41, 31, 19), (41, 43, 35, 34, 30, 31), (23, 22, 11, 1, 5, 7, 3, 10), (28, 36, 21, 20), (33, 32, 38, 39), (6, 4, 0, 9, 20, 21, 8, 2)])
me_innerwalls.polygons.foreach_set('use_smooth', [True] * 18)
_uv = me_innerwalls.uv_layers.new(name='UVW')
_uv.uv.foreach_set('vector', [0.9485, 0.3701, 0.9962, 0.3701, 0.9962, 0.4354, 0.9485, 0.4354, 0.9735, 0.8551, 0.9797, 0.85, 0.9797, 0.974, 0.9735, 0.9689, 0.9962, 0.3037, 0.9962, 0.369, 0.9485, 0.369, 0.9485, 0.3037, 0.9648, 0.8438, 0.9171, 0.8438, 0.9171, 0.7785, 0.9648, 0.7785, 0.9913, 0.8625, 0.9959, 0.8624, 0.9964, 0.9235, 0.9917, 0.9236, 0.9847, 0.8566, 0.9897, 0.8566, 0.9898, 0.9216, 0.9849, 0.9216, 0.9909, 0.8087, 0.9911, 0.7595, 0.9962, 0.7595, 0.9959, 0.8624, 0.9913, 0.8625, 0.9909, 0.8178, 0.9911, 0.7595, 0.9913, 0.6921, 0.9964, 0.6921, 0.9962, 0.7595, 0.7624, 0.7269, 0.7624, 0.8268, 0.697, 0.8268, 0.697, 0.8512, 0.6505, 0.8512, 0.6505, 0.7026, 0.697, 0.7026, 0.697, 0.7269, 0.8356, 0.9689, 0.8356, 0.8551, 0.9009, 0.8551, 0.9009, 0.9689, 0.9845, 0.7571, 0.9849, 0.6921, 0.9898, 0.6921, 0.9894, 0.7572, 0.8356, 0.328, 0.9009, 0.328, 0.9009, 0.3037, 0.9474, 0.3037, 0.9474, 0.4522, 0.9009, 0.4522, 0.9009, 0.4279, 0.8356, 0.4279, 0.7159, 0.9815, 0.6505, 0.9815, 0.6505, 0.9337, 0.7159, 0.9337, 0.9846, 0.809, 0.9842, 0.8047, 0.9845, 0.7571, 0.9894, 0.7572, 0.9897, 0.8566, 0.9847, 0.8566, 0.6354, 0.6668, 0.6354, 0.7908, 0.57, 0.7908, 0.57, 0.8062, 0.5235, 0.8062, 0.5235, 0.6513, 0.57, 0.6513, 0.57, 0.6668, 0.9009, 0.9689, 0.9009, 0.8551, 0.9071, 0.85, 0.9071, 0.974, 0.9082, 0.8551, 0.9735, 0.8551, 0.9735, 0.9689, 0.9082, 0.9689, 0.3676, 0.8043, 0.5225, 0.8043, 0.5225, 0.8508, 0.507, 0.8508, 0.507, 0.9161, 0.3831, 0.9161, 0.3831, 0.8508, 0.3676, 0.8508])
me_innerwalls.materials.append(mat_walls)
me_innerwalls.use_remesh_fix_poles = True
me_innerwalls.use_remesh_preserve_attributes = False
me_innerwalls.use_mirror_vertex_groups = False
me_innerwalls.update()
me_innerwalls.normals_split_custom_set([tuple(v) for v in zip(*[iter([-1.0, 0.0, 0.0, -0.7071, -0.7071, -1.003e-07, -0.5774, -0.5774, 0.5774, -0.4472, 0.0, 0.8944, 0.0, -0.5714, 0.8206, 0.0, 0.8711, 0.4912, 0.0, 0.8711, 0.4912, 0.0, -0.5714, 0.8206, 1.0, 0.0, 0.0, 0.4472, 0.0, 0.8944, 0.5774, -0.5774, 0.5774, 0.7071, -0.7071, -1.003e-07, 1.0, 0.0, 0.0, 0.7071, 0.7071, -1.003e-07, 0.5774, 0.5774, 0.5774, 0.4472, 0.0, 0.8944, 0.5774, -0.5774, 0.5774, -0.5774, -0.5774, 0.5774, -0.7071, -0.7071, -1.003e-07, 0.7071, -0.7071, -1.003e-07, -0.5774, 0.5774, 0.5774, 0.5774, 0.5774, 0.5774, 0.7071, 0.7071, -1.003e-07, -0.7071, 0.7071, -1.003e-07, 0.4472, 0.0, 0.8944, 0.5774, 0.5774, 0.5774, -0.5774, 0.5774, 0.5774, -0.5774, -0.5774, 0.5774, 0.5774, -0.5774, 0.5774, 0.4472, 0.0, 0.8944, 0.5774, 0.5774, 0.5774, 0.7071, 0.7071, -1.003e-07, -0.7071, 0.7071, -1.003e-07, -0.5774, 0.5774, 0.5774, -0.5774, -0.5774, 0.5774, -0.5774, 0.5774, 0.5774, -0.7071, 0.7071, -1.003e-07, -0.7071, -0.7071, 6.376e-08, -0.7071, -0.7071, 6.376e-08, -0.7071, 0.7071, 6.376e-08, -0.7071, 0.7071, 6.376e-08, -0.7071, -0.7071, -1.003e-07, 0.0, 1.0, -9.889e-08, 0.0, 1.0, -9.889e-08, 0.0, 0.5714, 0.8206, 0.0, 0.5714, 0.8206, -0.5774, -0.5774, 0.5774, -0.7071, -0.7071, -1.003e-07, 0.7071, -0.7071, -1.003e-07, 0.5774, -0.5774, 0.5774, 0.5774, -0.5774, 0.5774, 0.7071, -0.7071, -1.003e-07, 0.7071, 0.7071, 6.376e-08, 0.7071, 0.7071, 6.376e-08, 0.7071, -0.7071, 6.376e-08, 0.7071, -0.7071, 6.376e-08, 0.7071, 0.7071, -1.003e-07, 0.5774, 0.5774, 0.5774, -1.0, 0.0, 0.0, -0.4472, 0.0, 0.8944, -0.5774, 0.5774, 0.5774, -0.7071, 0.7071, -1.003e-07, -0.4472, 0.0, 0.8944, -0.4472, 0.0, 0.8944, -0.5774, -0.5774, 0.5774, 0.5774, -0.5774, 0.5774, 0.5774, 0.5774, 0.5774, -0.5774, 0.5774, 0.5774, 0.0, 0.8711, 0.4912, 0.0, 0.8711, 0.4912, 0.0, 1.0, 9.018e-08, -0.7071, 0.7071, 6.376e-08, -0.7071, 0.7071, 6.376e-08, 0.7071, 0.7071, 6.376e-08, 0.7071, 0.7071, 6.376e-08, 0.0, 1.0, 9.018e-08, 0.0, 0.5714, 0.8206, 0.0, 0.5714, 0.8206, 0.0, -0.8711, 0.4912, 0.0, -0.8711, 0.4912, 0.0, -1.0, -9.889e-08, 0.0, -0.5714, 0.8206, 0.0, -0.5714, 0.8206, 0.0, -1.0, -9.889e-08, 0.7071, -0.7071, 6.376e-08, -0.7071, -0.7071, 6.376e-08, -0.7071, -0.7071, 6.376e-08, 0.0, -1.0, 9.018e-08, 0.0, -0.8711, 0.4912, 0.0, -0.8711, 0.4912, 0.0, -1.0, 9.018e-08, 0.7071, -0.7071, 6.376e-08])] * 3)])
me_innerwalls_001 = bpy.data.meshes.new('InnerWalls.001')
me_innerwalls_001.from_pydata([(-2.72, -0.8874, -13.31), (-2.72, -0.8874, 13.31), (-2.72, 0.8874, -13.31), (-2.72, 0.8874, 13.31), (2.72, 0.8874, -13.31), (2.72, 0.8874, 13.31), (2.72, -0.8874, -13.31), (2.72, -0.8874, 13.31)], [], [(5, 4, 2, 3), (7, 1, 0, 6), (1, 3, 2, 0), (3, 1, 7, 5)])
me_innerwalls_001.polygons.foreach_set('use_smooth', [True] * 4)
_uv = me_innerwalls_001.uv_layers.new(name='UVW')
_uv.uv.foreach_set('vector', [0.000526, 0.9504, 0.0659, 0.9504, 0.0659, 0.9637, 0.000526, 0.9637, 0.786, 0.7026, 0.7993, 0.7026, 0.7993, 0.768, 0.786, 0.768, 0.0659, 0.9648, 0.0659, 0.9691, 0.000526, 0.9691, 0.000526, 0.9648, 0.7768, 0.8394, 0.7768, 0.8438, 0.7634, 0.8438, 0.7634, 0.8394])
me_innerwalls_001.materials.append(mat_walls)
me_innerwalls_001.use_remesh_fix_poles = True
me_innerwalls_001.use_remesh_preserve_attributes = False
me_innerwalls_001.use_mirror_vertex_groups = False
me_innerwalls_001.update()
me_innerwalls_001.normals_split_custom_set([tuple(v) for v in zip(*[iter([0.0, 0.7071, 0.7071, 0.0, 1.0, 0.0, -0.7071, 0.7071, 0.0, -0.5774, 0.5774, 0.5774, 0.0, -0.7071, 0.7071, -0.5774, -0.5774, 0.5774, -0.7071, -0.7071, 0.0, 0.0, -1.0, 0.0, -0.5774, -0.5774, 0.5774, -0.5774, 0.5774, 0.5774, -0.7071, 0.7071, 0.0, -0.7071, -0.7071, 0.0, -0.5774, 0.5774, 0.5774, -0.5774, -0.5774, 0.5774, 0.0, -0.7071, 0.7071, 0.0, 0.7071, 0.7071])] * 3)])
me_innerwalls_002 = bpy.data.meshes.new('InnerWalls.002')
me_innerwalls_002.from_pydata([(-1.03, -5.003, -13.31), (-1.03, -5.003, 13.31), (1.03, -2.482, 13.31), (1.03, -2.482, -13.31), (-1.03, 3.742, -13.31), (-1.03, 3.742, 13.31), (1.03, 3.742, 13.31), (1.03, 3.742, -13.31)], [], [(3, 7, 6, 2), (0, 1, 5, 4), (2, 6, 5, 1), (5, 6, 7, 4)])
me_innerwalls_002.polygons.foreach_set('use_smooth', [True] * 4)
_uv = me_innerwalls_002.uv_layers.new(name='UVW')
_uv.uv.foreach_set('vector', [0.9596, 0.000526, 0.974, 0.000526, 0.974, 0.06213, 0.9596, 0.06213, 0.9538, 0.1285, 0.9538, 0.0669, 0.974, 0.0669, 0.974, 0.1285, 0.9596, 0.06213, 0.974, 0.06213, 0.974, 0.0669, 0.9538, 0.0669, 0.6425, 0.7178, 0.6473, 0.7178, 0.6473, 0.7794, 0.6425, 0.7794])
me_innerwalls_002.materials.append(mat_walls)
me_innerwalls_002.use_remesh_fix_poles = True
me_innerwalls_002.use_remesh_preserve_attributes = False
me_innerwalls_002.use_mirror_vertex_groups = False
me_innerwalls_002.update()
me_innerwalls_002.normals_split_custom_set([tuple(v) for v in zip(*[iter([1.0, 0.0, 0.0, 0.7071, 0.7071, -9.836e-08, 0.5774, 0.5774, 0.5774, 0.5387, 0.0, 0.8425, -1.0, 0.0, 0.0, -0.9166, 0.0, 0.3998, -0.5774, 0.5774, 0.5774, -0.7071, 0.7071, -9.836e-08, 0.5387, 0.0, 0.8425, 0.5774, 0.5774, 0.5774, -0.5774, 0.5774, 0.5774, -0.9166, 0.0, 0.3998, -0.5774, 0.5774, 0.5774, 0.5774, 0.5774, 0.5774, 0.7071, 0.7071, -9.836e-08, -0.7071, 0.7071, -9.836e-08])] * 3)])
me_innerwalls_003 = bpy.data.meshes.new('InnerWalls.003')
me_innerwalls_003.from_pydata([(1.03, -5.003, -13.31), (1.03, -5.003, 13.31), (-1.03, -2.482, 13.31), (-1.03, -2.482, -13.31), (1.03, 3.742, -13.31), (1.03, 3.742, 13.31), (-1.03, 3.742, 13.31), (-1.03, 3.742, -13.31)], [], [(5, 4, 7, 6), (0, 4, 5, 1), (2, 1, 5, 6), (3, 2, 6, 7)])
me_innerwalls_003.polygons.foreach_set('use_smooth', [True] * 4)
_uv = me_innerwalls_003.uv_layers.new(name='UVW')
_uv.uv.foreach_set('vector', [0.6415, 0.7178, 0.6415, 0.7831, 0.6364, 0.7831, 0.6364, 0.7178, 0.6491, 0.9431, 0.6276, 0.9431, 0.6276, 0.8777, 0.6491, 0.8777, 0.6429, 0.8726, 0.6491, 0.8777, 0.6276, 0.8777, 0.6276, 0.8726, 0.6429, 0.8072, 0.6429, 0.8726, 0.6276, 0.8726, 0.6276, 0.8072])
me_innerwalls_003.materials.append(mat_walls)
me_innerwalls_003.use_remesh_fix_poles = True
me_innerwalls_003.use_remesh_preserve_attributes = False
me_innerwalls_003.use_mirror_vertex_groups = False
me_innerwalls_003.update()
me_innerwalls_003.normals_split_custom_set([tuple(v) for v in zip(*[iter([0.5774, 0.5774, 0.5774, 0.7071, 0.7071, -9.836e-08, -0.7071, 0.7071, -9.836e-08, -0.5774, 0.5774, 0.5774, 1.0, 0.0, 0.0, 0.7071, 0.7071, -9.836e-08, 0.5774, 0.5774, 0.5774, 0.9166, 0.0, 0.3998, -0.5387, 0.0, 0.8425, 0.9166, 0.0, 0.3998, 0.5774, 0.5774, 0.5774, -0.5774, 0.5774, 0.5774, -1.0, 0.0, 0.0, -0.5387, 0.0, 0.8425, -0.5774, 0.5774, 0.5774, -0.7071, 0.7071, -9.836e-08])] * 3)])
me_innerwalls_004 = bpy.data.meshes.new('InnerWalls.004')
me_innerwalls_004.from_pydata([(2.72, -0.8874, -13.31), (2.72, -0.8874, 13.31), (2.72, 0.8874, -13.31), (2.72, 0.8874, 13.31), (-2.72, 0.8874, -13.31), (-2.72, 0.8874, 13.31), (-2.72, -0.8874, -13.31), (-2.72, -0.8874, 13.31)], [], [(7, 6, 0, 1), (3, 5, 7, 1), (1, 0, 2, 3), (5, 3, 2, 4)])
me_innerwalls_004.polygons.foreach_set('use_smooth', [True] * 4)
_uv = me_innerwalls_004.uv_layers.new(name='UVW')
_uv.uv.foreach_set('vector', [0.06695, 0.9504, 0.1323, 0.9504, 0.1323, 0.9637, 0.06695, 0.9637, 0.6364, 0.7976, 0.6364, 0.7842, 0.6408, 0.7842, 0.6408, 0.7976, 0.06695, 0.9648, 0.1323, 0.9648, 0.1323, 0.9691, 0.06695, 0.9691, 0.786, 0.769, 0.7993, 0.769, 0.7993, 0.8344, 0.786, 0.8344])
me_innerwalls_004.materials.append(mat_walls)
me_innerwalls_004.use_remesh_fix_poles = True
me_innerwalls_004.use_remesh_preserve_attributes = False
me_innerwalls_004.use_mirror_vertex_groups = False
me_innerwalls_004.update()
me_innerwalls_004.normals_split_custom_set([tuple(v) for v in zip(*[iter([0.0, -0.7071, 0.7071, 0.0, -1.0, 0.0, 0.7071, -0.7071, 0.0, 0.5774, -0.5774, 0.5774, 0.5774, 0.5774, 0.5774, 0.0, 0.7071, 0.7071, 0.0, -0.7071, 0.7071, 0.5774, -0.5774, 0.5774, 0.5774, -0.5774, 0.5774, 0.7071, -0.7071, 0.0, 0.7071, 0.7071, 0.0, 0.5774, 0.5774, 0.5774, 0.0, 0.7071, 0.7071, 0.5774, 0.5774, 0.5774, 0.7071, 0.7071, 0.0, 0.0, 1.0, 0.0])] * 3)])
me_innerwalls_005 = bpy.data.meshes.new('InnerWalls.005')
me_innerwalls_005.from_pydata([(1.03, 5.003, -13.31), (1.03, 5.003, 13.31), (-1.03, 2.482, 13.31), (-1.03, 2.482, -13.31), (1.03, -3.742, -13.31), (1.03, -3.742, 13.31), (-1.03, -3.742, 13.31), (-1.03, -3.742, -13.31)], [], [(2, 6, 5, 1), (3, 7, 6, 2), (0, 1, 5, 4), (5, 6, 7, 4)])
me_innerwalls_005.polygons.foreach_set('use_smooth', [True] * 4)
_uv = me_innerwalls_005.uv_layers.new(name='UVW')
_uv.uv.foreach_set('vector', [0.7696, 0.768, 0.7849, 0.768, 0.7849, 0.773, 0.7634, 0.773, 0.7696, 0.7026, 0.7849, 0.7026, 0.7849, 0.768, 0.7696, 0.768, 0.7634, 0.8384, 0.7634, 0.773, 0.7849, 0.773, 0.7849, 0.8384, 0.6364, 0.6513, 0.6415, 0.6513, 0.6415, 0.7167, 0.6364, 0.7167])
me_innerwalls_005.materials.append(mat_walls)
me_innerwalls_005.use_remesh_fix_poles = True
me_innerwalls_005.use_remesh_preserve_attributes = False
me_innerwalls_005.use_mirror_vertex_groups = False
me_innerwalls_005.update()
me_innerwalls_005.normals_split_custom_set([tuple(v) for v in zip(*[iter([-0.5387, 0.0, 0.8425, -0.5774, -0.5774, 0.5774, 0.5774, -0.5774, 0.5774, 0.9166, 0.0, 0.3998, -1.0, 0.0, 0.0, -0.7071, -0.7071, -9.836e-08, -0.5774, -0.5774, 0.5774, -0.5387, 0.0, 0.8425, 1.0, 0.0, 0.0, 0.9166, 0.0, 0.3998, 0.5774, -0.5774, 0.5774, 0.7071, -0.7071, -9.836e-08, 0.5774, -0.5774, 0.5774, -0.5774, -0.5774, 0.5774, -0.7071, -0.7071, -9.836e-08, 0.7071, -0.7071, -9.836e-08])] * 3)])
me_innerwalls_006 = bpy.data.meshes.new('InnerWalls.006')
me_innerwalls_006.from_pydata([(-1.03, 5.003, -13.31), (-1.03, 5.003, 13.31), (1.03, 2.482, 13.31), (1.03, 2.482, -13.31), (-1.03, -3.742, -13.31), (-1.03, -3.742, 13.31), (1.03, -3.742, 13.31), (1.03, -3.742, -13.31)], [], [(5, 4, 7, 6), (2, 1, 5, 6), (0, 4, 5, 1), (3, 2, 6, 7)])
me_innerwalls_006.polygons.foreach_set('use_smooth', [True] * 4)
_uv = me_innerwalls_006.uv_layers.new(name='UVW')
_uv.uv.foreach_set('vector', [0.6425, 0.7167, 0.6425, 0.6513, 0.6476, 0.6513, 0.6476, 0.7167, 0.6203, 0.8726, 0.6265, 0.8777, 0.605, 0.8777, 0.605, 0.8726, 0.6265, 0.9431, 0.605, 0.9431, 0.605, 0.8777, 0.6265, 0.8777, 0.6203, 0.8072, 0.6203, 0.8726, 0.605, 0.8726, 0.605, 0.8072])
me_innerwalls_006.materials.append(mat_walls)
me_innerwalls_006.use_remesh_fix_poles = True
me_innerwalls_006.use_remesh_preserve_attributes = False
me_innerwalls_006.use_mirror_vertex_groups = False
me_innerwalls_006.update()
me_innerwalls_006.normals_split_custom_set([tuple(v) for v in zip(*[iter([-0.5774, -0.5774, 0.5774, -0.7071, -0.7071, -9.836e-08, 0.7071, -0.7071, -9.836e-08, 0.5774, -0.5774, 0.5774, 0.5387, 0.0, 0.8425, -0.9166, 0.0, 0.3998, -0.5774, -0.5774, 0.5774, 0.5774, -0.5774, 0.5774, -1.0, 0.0, 0.0, -0.7071, -0.7071, -9.836e-08, -0.5774, -0.5774, 0.5774, -0.9166, 0.0, 0.3998, 1.0, 0.0, 0.0, 0.5387, 0.0, 0.8425, 0.5774, -0.5774, 0.5774, 0.7071, -0.7071, -9.836e-08])] * 3)])
me_outerwalls = bpy.data.meshes.new('OuterWalls')
me_outerwalls.from_pydata([(49.98, -50.0, -36.63), (49.98, -50.0, 21.08), (-49.98, -50.0, -36.63), (-49.98, -50.0, 21.08), (49.98, 50.0, -36.63), (49.98, 50.0, 21.08), (-49.98, 50.0, -36.63), (-49.98, 50.0, 21.08), (43.62, 43.71, 21.08), (-43.62, 43.71, 21.08), (43.62, -43.71, 21.08), (-43.62, -43.71, 21.08), (43.62, 43.71, -5.535), (-43.62, 43.71, -5.535), (43.62, -43.71, -5.535), (-43.62, -43.71, -5.535), (0.9638, -50.0, 21.08), (-0.9638, -50.0, 21.08), (0.9638, -43.71, 21.08), (-0.9638, -43.71, 21.08), (0.9638, 50.0, 21.08), (-0.9638, 50.0, 21.08), (0.9638, 43.71, 21.08), (-0.9638, 43.71, 21.08), (-0.9638, 50.0, -36.63), (0.9638, 50.0, -36.63), (0.9638, 43.71, -5.535), (-0.9638, 43.71, -5.535), (-0.9638, -50.0, -36.63), (0.9638, -50.0, -36.63), (0.9638, -43.71, -5.535), (-0.9638, -43.71, -5.535), (49.98, 19.35, 21.08), (49.98, 21.07, 21.08), (49.98, -19.35, 21.08), (49.98, -21.07, 21.08), (49.98, -21.07, -36.63), (49.98, -19.35, -36.63), (49.98, 21.07, -36.63), (49.98, 19.35, -36.63), (43.62, 21.07, 21.08), (43.62, 19.35, 21.08), (43.62, -21.07, 21.08), (43.62, -19.35, 21.08), (43.62, 19.35, -5.535), (43.62, 21.07, -5.535), (43.62, -19.35, -5.535), (43.62, -21.07, -5.535), (-49.98, 19.35, 21.08), (-49.98, 21.07, 21.08), (-49.98, -19.35, 21.08), (-49.98, -21.07, 21.08), (-49.98, -21.07, -36.63), (-49.98, -19.35, -36.63), (-49.98, 21.07, -36.63), (-49.98, 19.35, -36.63), (-43.62, 21.07, 21.08), (-43.62, 19.35, 21.08), (-43.62, -21.07, 21.08), (-43.62, -19.35, 21.08), (-43.62, 19.35, -5.535), (-43.62, 21.07, -5.535), (-43.62, -19.35, -5.535), (-43.62, -21.07, -5.535), (43.62, -1.86e-07, 21.08), (49.98, -1.86e-07, 21.08), (49.98, -1.86e-07, -36.63), (43.62, -1.86e-07, -5.535), (-43.62, -1.86e-07, 21.08), (-49.98, -1.86e-07, 21.08), (-49.98, -1.86e-07, -36.63), (-43.62, -1.86e-07, -5.535)], [], [(18, 10, 14, 30), (45, 40, 8, 12), (0, 1, 16, 29), (17, 28, 29, 16), (22, 26, 12, 8), (16, 1, 10, 18), (47, 14, 10, 42), (4, 25, 20, 5), (21, 7, 9, 23), (16, 18, 19, 17), (20, 21, 23, 22), (20, 22, 8, 5), (21, 20, 25, 24), (6, 7, 21, 24), (50, 69, 70, 53), (1, 0, 36, 35), (59, 50, 51, 58), (8, 40, 33, 5), (17, 19, 11, 3), (71, 60, 57, 68), (2, 28, 17, 3), (9, 7, 49, 56), (11, 58, 51, 3), (67, 64, 41, 44), (71, 68, 59, 62), (5, 33, 38, 4), (43, 42, 35, 34), (41, 32, 33, 40), (32, 39, 38, 33), (3, 51, 52, 2), (67, 46, 43, 64), (10, 1, 35, 42), (34, 35, 36, 37), (7, 6, 54, 49), (23, 9, 13, 27), (63, 58, 11, 15), (61, 13, 9, 56), (57, 56, 49, 48), (50, 53, 52, 51), (48, 49, 54, 55), (43, 34, 65, 64), (19, 31, 15, 11), (59, 68, 69, 50), (48, 55, 70, 69), (34, 37, 66, 65), (57, 48, 69, 68), (32, 65, 66, 39), (41, 64, 65, 32), (2, 52, 53, 70, 55, 54, 6, 24, 25, 4, 38, 39, 66, 37, 36, 0, 29, 28)])
me_outerwalls.polygons.foreach_set('use_smooth', [True] * 49)
_uv = me_outerwalls.uv_layers.new(name='UVW')
_uv.uv.foreach_set('vector', [0.1978, 0.9493, 0.06894, 0.9493, 0.06894, 0.8689, 0.1978, 0.8689, 0.916, 0.6506, 0.8356, 0.6506, 0.8356, 0.5822, 0.916, 0.5822, 0.3031, 0.1676, 0.2679, 0.000526, 0.4759, 0.04898, 0.4071, 0.2181, 0.4816, 0.05134, 0.4116, 0.2217, 0.4071, 0.2181, 0.4759, 0.04898, 0.8356, 0.4533, 0.916, 0.4533, 0.916, 0.5822, 0.8356, 0.5822, 0.6505, 0.1487, 0.6505, 0.000526, 0.6696, 0.01975, 0.6696, 0.1487, 0.000526, 0.8689, 0.06894, 0.8689, 0.06894, 0.9493, 0.000526, 0.9493, 0.1709, 0.3342, 0.2365, 0.4149, 0.1097, 0.53, 0.000526, 0.3446, 0.9527, 0.1545, 0.9527, 0.3026, 0.9337, 0.2834, 0.9337, 0.1545, 0.6505, 0.1487, 0.6696, 0.1487, 0.6696, 0.1545, 0.6505, 0.1545, 0.9527, 0.1487, 0.9527, 0.1545, 0.9337, 0.1545, 0.9337, 0.1487, 0.9527, 0.1487, 0.9337, 0.1487, 0.9337, 0.01975, 0.9527, 0.0005261, 0.1137, 0.5343, 0.1097, 0.53, 0.2365, 0.4149, 0.2401, 0.4186, 0.3132, 0.4889, 0.2837, 0.6503, 0.1137, 0.5343, 0.2401, 0.4186, 0.5552, 0.5669, 0.4926, 0.6051, 0.4093, 0.433, 0.453, 0.3984, 0.2679, 0.000526, 0.3031, 0.1676, 0.2665, 0.2079, 0.1389, 0.06497, 0.7432, 0.2834, 0.7432, 0.3026, 0.738, 0.3026, 0.738, 0.2834, 0.9337, 0.01975, 0.8653, 0.01975, 0.8653, 0.0005261, 0.9527, 0.0005261, 0.6505, 0.1545, 0.6696, 0.1545, 0.6696, 0.2834, 0.6505, 0.3026, 0.709, 0.8522, 0.7675, 0.8522, 0.7675, 0.9327, 0.709, 0.9327, 0.5355, 0.3286, 0.4116, 0.2217, 0.4816, 0.05134, 0.6495, 0.1374, 0.9337, 0.2834, 0.9527, 0.3026, 0.8653, 0.3026, 0.8653, 0.2834, 0.6696, 0.2834, 0.738, 0.2834, 0.738, 0.3026, 0.6505, 0.3026, 0.5235, 0.8657, 0.604, 0.8657, 0.604, 0.9242, 0.5235, 0.9242, 0.709, 0.8522, 0.709, 0.9327, 0.6505, 0.9327, 0.6505, 0.8522, 0.000526, 0.3446, 0.03169, 0.2024, 0.2008, 0.2899, 0.1709, 0.3342, 0.7432, 0.01975, 0.738, 0.01975, 0.738, 0.000526, 0.7432, 0.0005261, 0.8601, 0.01975, 0.8601, 0.0005261, 0.8653, 0.0005261, 0.8653, 0.01975, 0.03439, 0.1973, 0.2035, 0.2859, 0.2008, 0.2899, 0.03169, 0.2024, 0.6495, 0.5067, 0.5602, 0.5638, 0.4572, 0.3948, 0.5355, 0.3286, 0.5235, 0.8657, 0.5235, 0.8072, 0.604, 0.8072, 0.604, 0.8657, 0.6696, 0.01975, 0.6505, 0.000526, 0.738, 0.000526, 0.738, 0.01975, 0.1346, 0.06889, 0.1389, 0.06497, 0.2665, 0.2079, 0.2631, 0.2116, 0.2837, 0.6503, 0.3132, 0.4889, 0.3619, 0.4632, 0.4189, 0.6357, 0.916, 0.6517, 0.916, 0.7806, 0.8356, 0.7806, 0.8356, 0.6517, 0.4361, 0.9172, 0.4361, 0.9976, 0.3676, 0.9976, 0.3676, 0.9172, 0.8356, 0.849, 0.8356, 0.7806, 0.916, 0.7806, 0.916, 0.849, 0.8601, 0.2834, 0.8653, 0.2834, 0.8653, 0.3026, 0.8601, 0.3026, 0.5552, 0.5669, 0.453, 0.3984, 0.4572, 0.3948, 0.5602, 0.5638, 0.4242, 0.6339, 0.4189, 0.6357, 0.3619, 0.4632, 0.3662, 0.4609, 0.7432, 0.01975, 0.7432, 0.0005261, 0.8016, 0.0005261, 0.8016, 0.01975, 0.3469, 0.804, 0.3469, 0.8844, 0.218, 0.8844, 0.218, 0.804, 0.7432, 0.2834, 0.8016, 0.2834, 0.8016, 0.3026, 0.7432, 0.3026, 0.4242, 0.6339, 0.3662, 0.4609, 0.4093, 0.433, 0.4926, 0.6051, 0.1346, 0.06889, 0.2631, 0.2116, 0.2337, 0.2495, 0.07677, 0.127, 0.8601, 0.2834, 0.8601, 0.3026, 0.8016, 0.3026, 0.8016, 0.2834, 0.03439, 0.1973, 0.07677, 0.127, 0.2337, 0.2495, 0.2035, 0.2859, 0.8601, 0.01975, 0.8016, 0.01975, 0.8016, 0.0005261, 0.8601, 0.0005261, 0.5355, 0.3286, 0.4572, 0.3948, 0.453, 0.3984, 0.4093, 0.433, 0.3662, 0.4609, 0.3619, 0.4632, 0.3132, 0.4889, 0.2401, 0.4186, 0.2365, 0.4149, 0.1709, 0.3342, 0.2008, 0.2899, 0.2035, 0.2859, 0.2337, 0.2495, 0.2631, 0.2116, 0.2665, 0.2079, 0.3031, 0.1676, 0.4071, 0.2181, 0.4116, 0.2217])
me_outerwalls.materials.append(mat_walls)
me_outerwalls.use_remesh_fix_poles = True
me_outerwalls.use_remesh_preserve_attributes = False
me_outerwalls.use_mirror_vertex_groups = False
me_outerwalls.update()
me_outerwalls.normals_split_custom_set([tuple(v) for v in zip(*[iter([0.0, 0.4472, 0.8944, -0.3015, 0.3015, 0.9045, -0.7071, 0.7071, -7.602e-08, 0.0, 1.0, -1.075e-07, -1.0, 0.0, 0.0, -0.4472, 0.0, 0.8944, -0.3015, -0.3015, 0.9045, -0.7071, -0.7071, -7.602e-08, 0.5774, -0.5774, -0.5774, 0.5773, -0.5773, 0.5774, 0.0, -0.7071, 0.7071, -8.635e-09, -0.7071, -0.7071, 0.0, -0.7071, 0.7071, -8.635e-09, -0.7071, -0.7071, -8.635e-09, -0.7071, -0.7071, 0.0, -0.7071, 0.7071, 0.0, -0.4472, 0.8944, 0.0, -1.0, -1.075e-07, -0.7071, -0.7071, -7.602e-08, -0.3015, -0.3015, 0.9045, 0.0, -0.7071, 0.7071, 0.5773, -0.5773, 0.5774, -0.3015, 0.3015, 0.9045, 0.0, 0.4472, 0.8944, -1.0, 0.0, 0.0, -0.7071, 0.7071, -7.602e-08, -0.3015, 0.3015, 0.9045, -0.4472, 0.0, 0.8944, 0.5774, 0.5774, -0.5774, -8.635e-09, 0.7071, -0.7071, 0.0, 0.7071, 0.7071, 0.5773, 0.5773, 0.5774, 0.0, 0.7071, 0.7071, -0.5773, 0.5773, 0.5774, 0.3015, -0.3015, 0.9045, 0.0, -0.4472, 0.8944, 0.0, -0.7071, 0.7071, 0.0, 0.4472, 0.8944, 0.0, 0.4472, 0.8944, 0.0, -0.7071, 0.7071, 0.0, 0.7071, 0.7071, 0.0, 0.7071, 0.7071, 0.0, -0.4472, 0.8944, 0.0, -0.4472, 0.8944, 0.0, 0.7071, 0.7071, 0.0, -0.4472, 0.8944, -0.3015, -0.3015, 0.9045, 0.5773, 0.5773, 0.5774, 0.0, 0.7071, 0.7071, 0.0, 0.7071, 0.7071, -8.635e-09, 0.7071, -0.7071, -8.635e-09, 0.7071, -0.7071, -0.5774, 0.5774, -0.5774, -0.5773, 0.5773, 0.5774, 0.0, 0.7071, 0.7071, -8.635e-09, 0.7071, -0.7071, -0.7071, 0.0, 0.7071, -0.7071, 0.0, 0.7071, -0.7071, 0.0, -0.7071, -0.7071, 0.0, -0.7071, 0.5773, -0.5773, 0.5774, 0.5774, -0.5774, -0.5774, 0.7071, 0.0, -0.7071, 0.7071, 0.0, 0.7071, 0.4472, 0.0, 0.8944, -0.7071, 0.0, 0.7071, -0.7071, 0.0, 0.7071, 0.4472, 0.0, 0.8944, -0.3015, -0.3015, 0.9045, -0.4472, 0.0, 0.8944, 0.7071, 0.0, 0.7071, 0.5773, 0.5773, 0.5774, 0.0, -0.7071, 0.7071, 0.0, 0.4472, 0.8944, 0.3015, 0.3015, 0.9045, -0.5773, -0.5773, 0.5774, 1.0, 0.0, 0.0, 1.0, 0.0, 0.0, 0.4472, 0.0, 0.8944, 0.7071, 0.0, 0.7071, -0.5774, -0.5774, -0.5774, -8.635e-09, -0.7071, -0.7071, 0.0, -0.7071, 0.7071, -0.5773, -0.5773, 0.5774, 0.3015, -0.3015, 0.9045, -0.5773, 0.5773, 0.5774, -0.7071, 0.0, 0.7071, 0.4472, 0.0, 0.8944, 0.3015, 0.3015, 0.9045, 0.4472, 0.0, 0.8944, -0.7071, 0.0, 0.7071, -0.5773, -0.5773, 0.5774, -1.0, 0.0, 0.0, -0.7071, 0.0, 0.7071, -0.4472, 0.0, 0.8944, -1.0, 0.0, 0.0, 1.0, 0.0, 0.0, 0.7071, 0.0, 0.7071, 0.4472, 0.0, 0.8944, 1.0, 0.0, 0.0, 0.5773, 0.5773, 0.5774, 0.7071, 0.0, 0.7071, 0.7071, 0.0, -0.7071, 0.5774, 0.5774, -0.5774, -0.4472, 0.0, 0.8944, -0.4472, 0.0, 0.8944, 0.7071, 0.0, 0.7071, 0.7071, 0.0, 0.7071, -0.4472, 0.0, 0.8944, 0.7071, 0.0, 0.7071, 0.7071, 0.0, 0.7071, -0.4472, 0.0, 0.8944, 0.7071, 0.0, 0.7071, 0.7071, 0.0, -0.7071, 0.7071, 0.0, -0.7071, 0.7071, 0.0, 0.7071, -0.5773, -0.5773, 0.5774, -0.7071, 0.0, 0.7071, -0.7071, 0.0, -0.7071, -0.5774, -0.5774, -0.5774, -1.0, 0.0, 0.0, -1.0, 0.0, 0.0, -0.4472, 0.0, 0.8944, -0.7071, 0.0, 0.7071, -0.3015, 0.3015, 0.9045, 0.5773, -0.5773, 0.5774, 0.7071, 0.0, 0.7071, -0.4472, 0.0, 0.8944, 0.7071, 0.0, 0.7071, 0.7071, 0.0, 0.7071, 0.7071, 0.0, -0.7071, 0.7071, 0.0, -0.7071, -0.5773, 0.5773, 0.5774, -0.5774, 0.5774, -0.5774, -0.7071, 0.0, -0.7071, -0.7071, 0.0, 0.7071, 0.0, -0.4472, 0.8944, 0.3015, -0.3015, 0.9045, 0.7071, -0.7071, -7.602e-08, 0.0, -1.0, -1.075e-07, 1.0, 0.0, 0.0, 0.4472, 0.0, 0.8944, 0.3015, 0.3015, 0.9045, 0.7071, 0.7071, -7.602e-08, 1.0, 0.0, 0.0, 0.7071, -0.7071, -7.602e-08, 0.3015, -0.3015, 0.9045, 0.4472, 0.0, 0.8944, 0.4472, 0.0, 0.8944, 0.4472, 0.0, 0.8944, -0.7071, 0.0, 0.7071, -0.7071, 0.0, 0.7071, -0.7071, 0.0, 0.7071, -0.7071, 0.0, -0.7071, -0.7071, 0.0, -0.7071, -0.7071, 0.0, 0.7071, -0.7071, 0.0, 0.7071, -0.7071, 0.0, 0.7071, -0.7071, 0.0, -0.7071, -0.7071, 0.0, -0.7071, -0.4472, 0.0, 0.8944, 0.7071, 0.0, 0.7071, 0.7071, 0.0, 0.7071, -0.7071, 0.0, 0.7071, 0.0, 0.4472, 0.8944, 0.0, 1.0, -1.075e-07, 0.7071, 0.7071, -7.602e-08, 0.3015, 0.3015, 0.9045, 0.4472, 0.0, 0.8944, 0.7071, 0.0, 0.7071, -0.7071, 0.0, 0.7071, -0.7071, 0.0, 0.7071, -0.7071, 0.0, 0.7071, -0.7071, 0.0, -0.7071, -0.7071, 0.0, -0.7071, -0.7071, 0.0, 0.7071, 0.7071, 0.0, 0.7071, 0.7071, 0.0, -0.7071, 0.7071, 0.0, -0.7071, 0.7071, 0.0, 0.7071, 0.4472, 0.0, 0.8944, -0.7071, 0.0, 0.7071, -0.7071, 0.0, 0.7071, 0.7071, 0.0, 0.7071, 0.7071, 0.0, 0.7071, 0.7071, 0.0, 0.7071, 0.7071, 0.0, -0.7071, 0.7071, 0.0, -0.7071, -0.4472, 0.0, 0.8944, -0.7071, 0.0, 0.7071, 0.7071, 0.0, 0.7071, 0.7071, 0.0, 0.7071, -0.5774, -0.5774, -0.5774, -0.7071, 0.0, -0.7071, -0.7071, 0.0, -0.7071, -0.7071, 0.0, -0.7071, -0.7071, 0.0, -0.7071, -0.7071, 0.0, -0.7071, -0.5774, 0.5774, -0.5774, -8.635e-09, 0.7071, -0.7071, -8.635e-09, 0.7071, -0.7071, 0.5774, 0.5774, -0.5774, 0.7071, 0.0, -0.7071, 0.7071, 0.0, -0.7071, 0.7071, 0.0, -0.7071, 0.7071, 0.0, -0.7071, 0.7071, 0.0, -0.7071, 0.5774, -0.5774, -0.5774, -8.635e-09, -0.7071, -0.7071, -8.635e-09, -0.7071, -0.7071])] * 3)])
me_outerwalls_001 = bpy.data.meshes.new('OuterWalls.001')
me_outerwalls_001.from_pydata([(2.75, -0.8568, -13.31), (2.75, 0.8568, -13.31), (2.75, -0.8568, 13.31), (2.75, 0.8568, 13.31), (-2.75, 0.8568, 13.31), (-2.75, -0.8568, 13.31), (-2.75, -0.8568, -13.31), (-2.75, 0.8568, -13.31)], [], [(3, 2, 0, 1), (5, 2, 3, 4), (6, 0, 2, 5), (4, 3, 1, 7)])
me_outerwalls_001.polygons.foreach_set('use_smooth', [True] * 4)
_uv = me_outerwalls_001.uv_layers.new(name='UVW')
_uv.uv.foreach_set('vector', [0.9811, 0.5851, 0.9769, 0.5851, 0.9769, 0.5197, 0.9811, 0.5197, 0.2015, 0.8741, 0.215, 0.8741, 0.215, 0.8783, 0.2015, 0.8783, 0.9634, 0.5197, 0.9769, 0.5197, 0.9769, 0.5851, 0.9634, 0.5851, 0.9946, 0.5851, 0.9811, 0.5851, 0.9811, 0.5197, 0.9946, 0.5197])
me_outerwalls_001.materials.append(mat_walls)
me_outerwalls_001.use_remesh_fix_poles = True
me_outerwalls_001.use_remesh_preserve_attributes = False
me_outerwalls_001.use_mirror_vertex_groups = False
me_outerwalls_001.update()
me_outerwalls_001.normals_split_custom_set([tuple(v) for v in zip(*[iter([0.5774, 0.5774, 0.5774, 0.5774, -0.5774, 0.5774, 0.7071, -0.7071, 0.0, 0.7071, 0.7071, 0.0, 0.0, -0.7071, 0.7071, 0.5774, -0.5774, 0.5774, 0.5774, 0.5774, 0.5774, 0.0, 0.7071, 0.7071, 0.0, -1.0, 0.0, 0.7071, -0.7071, 0.0, 0.5774, -0.5774, 0.5774, 0.0, -0.7071, 0.7071, 0.0, 0.7071, 0.7071, 0.5774, 0.5774, 0.5774, 0.7071, 0.7071, 0.0, 0.0, 1.0, 0.0])] * 3)])
me_outerwalls_002 = bpy.data.meshes.new('OuterWalls.002')
me_outerwalls_002.from_pydata([(2.75, 0.8568, -13.31), (2.75, -0.8568, -13.31), (2.75, 0.8568, 13.31), (2.75, -0.8568, 13.31), (-2.75, -0.8568, 13.31), (-2.75, 0.8568, 13.31), (-2.75, 0.8568, -13.31), (-2.75, -0.8568, -13.31)], [], [(3, 1, 0, 2), (6, 5, 2, 0), (4, 7, 1, 3), (5, 4, 3, 2)])
me_outerwalls_002.polygons.foreach_set('use_smooth', [True] * 4)
_uv = me_outerwalls_002.uv_layers.new(name='UVW')
_uv.uv.foreach_set('vector', [0.9715, 0.196, 0.9715, 0.2613, 0.9673, 0.2613, 0.9673, 0.196, 0.9538, 0.2613, 0.9538, 0.196, 0.9673, 0.196, 0.9673, 0.2613, 0.985, 0.196, 0.985, 0.2613, 0.9715, 0.2613, 0.9715, 0.196, 0.3511, 0.8684, 0.3511, 0.8642, 0.3646, 0.8642, 0.3646, 0.8684])
me_outerwalls_002.materials.append(mat_walls)
me_outerwalls_002.use_remesh_fix_poles = True
me_outerwalls_002.use_remesh_preserve_attributes = False
me_outerwalls_002.use_mirror_vertex_groups = False
me_outerwalls_002.update()
me_outerwalls_002.normals_split_custom_set([tuple(v) for v in zip(*[iter([0.5774, -0.5774, 0.5774, 0.7071, -0.7071, 0.0, 0.7071, 0.7071, 0.0, 0.5774, 0.5774, 0.5774, 0.0, 1.0, 0.0, 0.0, 0.7071, 0.7071, 0.5774, 0.5774, 0.5774, 0.7071, 0.7071, 0.0, 0.0, -0.7071, 0.7071, 0.0, -1.0, 0.0, 0.7071, -0.7071, 0.0, 0.5774, -0.5774, 0.5774, 0.0, 0.7071, 0.7071, 0.0, -0.7071, 0.7071, 0.5774, -0.5774, 0.5774, 0.5774, 0.5774, 0.5774])] * 3)])
me_outerwalls_003 = bpy.data.meshes.new('OuterWalls.003')
me_outerwalls_003.from_pydata([(0.9638, -2.75, 13.31), (-0.9638, -2.75, 13.31), (0.9638, -2.75, -13.31), (-0.9638, -2.75, -13.31), (0.9638, 2.75, 13.31), (-0.9638, 2.75, 13.31), (-0.9638, 2.75, -13.31), (0.9638, 2.75, -13.31)], [], [(3, 1, 5, 6), (1, 0, 4, 5), (2, 7, 4, 0), (4, 7, 6, 5)])
me_outerwalls_003.polygons.foreach_set('use_smooth', [True] * 4)
_uv = me_outerwalls_003.uv_layers.new(name='UVW')
_uv.uv.foreach_set('vector', [0.8025, 0.8452, 0.8025, 0.9106, 0.789, 0.9106, 0.789, 0.8452, 0.6473, 0.7939, 0.6425, 0.7939, 0.6425, 0.7804, 0.6473, 0.7804, 0.7708, 0.8452, 0.7843, 0.8452, 0.7843, 0.9106, 0.7708, 0.9106, 0.7843, 0.9106, 0.7843, 0.8452, 0.789, 0.8452, 0.789, 0.9106])
me_outerwalls_003.materials.append(mat_walls)
me_outerwalls_003.use_remesh_fix_poles = True
me_outerwalls_003.use_remesh_preserve_attributes = False
me_outerwalls_003.use_mirror_vertex_groups = False
me_outerwalls_003.update()
me_outerwalls_003.normals_split_custom_set([tuple(v) for v in zip(*[iter([-1.0, 0.0, 0.0, -0.7071, 0.0, 0.7071, -0.5774, 0.5774, 0.5774, -0.7071, 0.7071, -9.857e-08, -0.7071, 0.0, 0.7071, 0.7071, 0.0, 0.7071, 0.5774, 0.5774, 0.5774, -0.5774, 0.5774, 0.5774, 1.0, 0.0, 0.0, 0.7071, 0.7071, -9.857e-08, 0.5774, 0.5774, 0.5774, 0.7071, 0.0, 0.7071, 0.5774, 0.5774, 0.5774, 0.7071, 0.7071, -9.857e-08, -0.7071, 0.7071, -9.857e-08, -0.5774, 0.5774, 0.5774])] * 3)])
me_outerwalls_004 = bpy.data.meshes.new('OuterWalls.004')
me_outerwalls_004.from_pydata([(-2.75, 0.8568, -13.31), (-2.75, -0.8568, -13.31), (-2.75, 0.8568, 13.31), (-2.75, -0.8568, 13.31), (2.75, -0.8568, 13.31), (2.75, 0.8568, 13.31), (2.75, 0.8568, -13.31), (2.75, -0.8568, -13.31)], [], [(3, 2, 0, 1), (5, 2, 3, 4), (6, 0, 2, 5), (4, 3, 1, 7)])
me_outerwalls_004.polygons.foreach_set('use_smooth', [True] * 4)
_uv = me_outerwalls_004.uv_layers.new(name='UVW')
_uv.uv.foreach_set('vector', [0.9811, 0.5187, 0.9769, 0.5187, 0.9769, 0.4533, 0.9811, 0.4533, 0.3511, 0.8694, 0.3646, 0.8694, 0.3646, 0.8736, 0.3511, 0.8736, 0.9634, 0.4533, 0.9769, 0.4533, 0.9769, 0.5187, 0.9634, 0.5187, 0.9946, 0.5187, 0.9811, 0.5187, 0.9811, 0.4533, 0.9946, 0.4533])
me_outerwalls_004.materials.append(mat_walls)
me_outerwalls_004.use_remesh_fix_poles = True
me_outerwalls_004.use_remesh_preserve_attributes = False
me_outerwalls_004.use_mirror_vertex_groups = False
me_outerwalls_004.update()
me_outerwalls_004.normals_split_custom_set([tuple(v) for v in zip(*[iter([-0.5774, -0.5774, 0.5774, -0.5774, 0.5774, 0.5774, -0.7071, 0.7071, 0.0, -0.7071, -0.7071, 0.0, 0.0, 0.7071, 0.7071, -0.5774, 0.5774, 0.5774, -0.5774, -0.5774, 0.5774, 0.0, -0.7071, 0.7071, 0.0, 1.0, 0.0, -0.7071, 0.7071, 0.0, -0.5774, 0.5774, 0.5774, 0.0, 0.7071, 0.7071, 0.0, -0.7071, 0.7071, -0.5774, -0.5774, 0.5774, -0.7071, -0.7071, 0.0, 0.0, -1.0, 0.0])] * 3)])
me_outerwalls_005 = bpy.data.meshes.new('OuterWalls.005')
me_outerwalls_005.from_pydata([(-2.75, -0.8568, -13.31), (-2.75, 0.8568, -13.31), (-2.75, -0.8568, 13.31), (-2.75, 0.8568, 13.31), (2.75, 0.8568, 13.31), (2.75, -0.8568, 13.31), (2.75, -0.8568, -13.31), (2.75, 0.8568, -13.31)], [], [(3, 1, 0, 2), (5, 4, 3, 2), (6, 5, 2, 0), (4, 7, 1, 3)])
me_outerwalls_005.polygons.foreach_set('use_smooth', [True] * 4)
_uv = me_outerwalls_005.uv_layers.new(name='UVW')
_uv.uv.foreach_set('vector', [0.9811, 0.5861, 0.9811, 0.6515, 0.9769, 0.6515, 0.9769, 0.5861, 0.2015, 0.8731, 0.2015, 0.8689, 0.215, 0.8689, 0.215, 0.8731, 0.9634, 0.6515, 0.9634, 0.5861, 0.9769, 0.5861, 0.9769, 0.6515, 0.9946, 0.5861, 0.9946, 0.6515, 0.9811, 0.6515, 0.9811, 0.5861])
me_outerwalls_005.materials.append(mat_walls)
me_outerwalls_005.use_remesh_fix_poles = True
me_outerwalls_005.use_remesh_preserve_attributes = False
me_outerwalls_005.use_mirror_vertex_groups = False
me_outerwalls_005.update()
me_outerwalls_005.normals_split_custom_set([tuple(v) for v in zip(*[iter([-0.5774, 0.5774, 0.5774, -0.7071, 0.7071, 0.0, -0.7071, -0.7071, 0.0, -0.5774, -0.5774, 0.5774, 0.0, -0.7071, 0.7071, 0.0, 0.7071, 0.7071, -0.5774, 0.5774, 0.5774, -0.5774, -0.5774, 0.5774, 0.0, -1.0, 0.0, 0.0, -0.7071, 0.7071, -0.5774, -0.5774, 0.5774, -0.7071, -0.7071, 0.0, 0.0, 0.7071, 0.7071, 0.0, 1.0, 0.0, -0.7071, 0.7071, 0.0, -0.5774, 0.5774, 0.5774])] * 3)])
me_outerwalls_006 = bpy.data.meshes.new('OuterWalls.006')
me_outerwalls_006.from_pydata([(0.9638, 2.75, 13.31), (-0.9638, 2.75, 13.31), (0.9638, 2.75, -13.31), (-0.9638, 2.75, -13.31), (0.9638, -2.75, 13.31), (-0.9638, -2.75, 13.31), (-0.9638, -2.75, -13.31), (0.9638, -2.75, -13.31)], [], [(1, 5, 4, 0), (2, 0, 4, 7), (3, 6, 5, 1), (4, 5, 6, 7)])
me_outerwalls_006.polygons.foreach_set('use_smooth', [True] * 4)
_uv = me_outerwalls_006.uv_layers.new(name='UVW')
_uv.uv.foreach_set('vector', [0.7884, 0.8389, 0.8019, 0.8389, 0.8019, 0.8436, 0.7884, 0.8436, 0.9538, 0.1949, 0.9538, 0.1296, 0.9673, 0.1296, 0.9673, 0.1949, 0.9855, 0.1949, 0.972, 0.1949, 0.972, 0.1296, 0.9855, 0.1296, 0.9673, 0.1296, 0.972, 0.1296, 0.972, 0.1949, 0.9673, 0.1949])
me_outerwalls_006.materials.append(mat_walls)
me_outerwalls_006.use_remesh_fix_poles = True
me_outerwalls_006.use_remesh_preserve_attributes = False
me_outerwalls_006.use_mirror_vertex_groups = False
me_outerwalls_006.update()
me_outerwalls_006.normals_split_custom_set([tuple(v) for v in zip(*[iter([-0.7071, 0.0, 0.7071, -0.5774, -0.5774, 0.5774, 0.5774, -0.5774, 0.5774, 0.7071, 0.0, 0.7071, 1.0, 0.0, 0.0, 0.7071, 0.0, 0.7071, 0.5774, -0.5774, 0.5774, 0.7071, -0.7071, -9.857e-08, -1.0, 0.0, 0.0, -0.7071, -0.7071, -9.857e-08, -0.5774, -0.5774, 0.5774, -0.7071, 0.0, 0.7071, 0.5774, -0.5774, 0.5774, -0.5774, -0.5774, 0.5774, -0.7071, -0.7071, -9.857e-08, 0.7071, -0.7071, -9.857e-08])] * 3)])

# ---- objects
ob_pillars = bpy.data.objects.new('Pillars', me_pillars)
ob_floorring = bpy.data.objects.new('FloorRing', me_lava)
ob_pillars_001 = bpy.data.objects.new('Pillars.001', me_pillars_001)
ob_pillars_002 = bpy.data.objects.new('Pillars.002', me_pillars_002)
ob_pillars_003 = bpy.data.objects.new('Pillars.003', me_pillars_003)
ob_pillars_foor_001 = bpy.data.objects.new('Pillars.Foor.001', me_pillars_004)
ob_pillars_foor_002 = bpy.data.objects.new('Pillars.Foor.002', me_pillars_005)
ob_pillars_foor_003 = bpy.data.objects.new('Pillars.Foor.003', me_pillars_006)
ob_pillars_foor_004 = bpy.data.objects.new('Pillars.Foor.004', me_pillars_007)
ob_floorcentre = bpy.data.objects.new('FloorCentre', me_floor_001)
ob_lava_001 = bpy.data.objects.new('Lava.001', me_lava_001)
ob_innerwalls = bpy.data.objects.new('InnerWalls', me_innerwalls)
ob_innerwalls_001 = bpy.data.objects.new('InnerWalls.001', me_innerwalls_001)
ob_innerwalls_002 = bpy.data.objects.new('InnerWalls.002', me_innerwalls_002)
ob_innerwalls_003 = bpy.data.objects.new('InnerWalls.003', me_innerwalls_003)
ob_innerwalls_004 = bpy.data.objects.new('InnerWalls.004', me_innerwalls_004)
ob_innerwalls_005 = bpy.data.objects.new('InnerWalls.005', me_innerwalls_005)
ob_innerwalls_006 = bpy.data.objects.new('InnerWalls.006', me_innerwalls_006)
ob_outerwalls = bpy.data.objects.new('OuterWalls', me_outerwalls)
ob_outerwalls_001 = bpy.data.objects.new('OuterWalls.001', me_outerwalls_001)
ob_outerwalls_002 = bpy.data.objects.new('OuterWalls.002', me_outerwalls_002)
ob_outerwalls_003 = bpy.data.objects.new('OuterWalls.003', me_outerwalls_003)
ob_outerwalls_004 = bpy.data.objects.new('OuterWalls.004', me_outerwalls_004)
ob_outerwalls_005 = bpy.data.objects.new('OuterWalls.005', me_outerwalls_005)
ob_outerwalls_006 = bpy.data.objects.new('OuterWalls.006', me_outerwalls_006)

# ---- transforms, parenting, visibility, modifiers, constraints
ob_pillars.location = (15.86, 15.85, -7.323)
ob_pillars.lineart.crease_threshold = 0.0
ob_floorring.location = (-4.474, 0.7496, -11.09)
ob_floorring.color = (0.8, 0.8, 0.8, 1.0)
ob_floorring.lineart.crease_threshold = 0.0
ob_pillars_001.location = (-15.86, 15.85, -7.323)
ob_pillars_001.lineart.crease_threshold = 0.0
ob_pillars_002.location = (-15.86, -15.85, -7.323)
ob_pillars_002.lineart.crease_threshold = 0.0
ob_pillars_003.location = (15.86, -15.85, -7.323)
ob_pillars_003.lineart.crease_threshold = 0.0
ob_pillars_foor_001.location = (15.86, 15.85, 6.677)
ob_pillars_foor_001.lineart.crease_threshold = 0.0
ob_pillars_foor_002.location = (-15.86, 15.85, 6.677)
ob_pillars_foor_002.lineart.crease_threshold = 0.0
ob_pillars_foor_003.location = (-15.86, -15.85, 6.677)
ob_pillars_foor_003.lineart.crease_threshold = 0.0
ob_pillars_foor_004.location = (15.86, -15.85, 6.677)
ob_pillars_foor_004.lineart.crease_threshold = 0.0
ob_floorcentre.location = (0.0, -1.589e-07, -6.274)
ob_floorcentre.color = (0.8, 0.8, 0.8, 1.0)
ob_floorcentre.lineart.crease_threshold = 0.0
ob_lava_001.location = (0.0, 0.0, -6.494)
ob_lava_001.color = (0.8, 0.8, 0.8, 1.0)
ob_lava_001.lineart.crease_threshold = 0.0
ob_innerwalls.location = (-3.179e-07, -7.947e-08, 7.232)
ob_innerwalls.color = (0.8, 0.8, 0.8, 1.0)
ob_innerwalls.lineart.crease_threshold = 0.0
ob_innerwalls_001.location = (-36.28, 0.0, 11.03)
ob_innerwalls_001.color = (0.8, 0.8, 0.8, 1.0)
ob_innerwalls_001.lineart.crease_threshold = 0.0
ob_innerwalls_002.location = (-24.22, 35.26, 11.03)
ob_innerwalls_002.color = (0.8, 0.8, 0.8, 1.0)
ob_innerwalls_002.lineart.crease_threshold = 0.0
ob_innerwalls_003.location = (24.22, 35.26, 11.03)
ob_innerwalls_003.color = (0.8, 0.8, 0.8, 1.0)
ob_innerwalls_003.lineart.crease_threshold = 0.0
ob_innerwalls_004.location = (36.28, 0.0, 11.03)
ob_innerwalls_004.color = (0.8, 0.8, 0.8, 1.0)
ob_innerwalls_004.lineart.crease_threshold = 0.0
ob_innerwalls_005.location = (24.22, -35.26, 11.03)
ob_innerwalls_005.color = (0.8, 0.8, 0.8, 1.0)
ob_innerwalls_005.lineart.crease_threshold = 0.0
ob_innerwalls_006.location = (-24.22, -35.26, 11.03)
ob_innerwalls_006.color = (0.8, 0.8, 0.8, 1.0)
ob_innerwalls_006.lineart.crease_threshold = 0.0
ob_outerwalls.location = (-4.768e-07, 2.152e-07, 3.254)
ob_outerwalls.color = (0.8, 0.8, 0.8, 1.0)
ob_outerwalls.lineart.crease_threshold = 0.0
ob_outerwalls_001.location = (-40.87, 20.21, 11.03)
ob_outerwalls_001.color = (0.8, 0.8, 0.8, 1.0)
ob_outerwalls_001.lineart.crease_threshold = 0.0
ob_outerwalls_002.location = (-40.87, -20.21, 11.03)
ob_outerwalls_002.color = (0.8, 0.8, 0.8, 1.0)
ob_outerwalls_002.lineart.crease_threshold = 0.0
ob_outerwalls_003.location = (-5.066e-07, -40.96, 11.03)
ob_outerwalls_003.color = (0.8, 0.8, 0.8, 1.0)
ob_outerwalls_003.lineart.crease_threshold = 0.0
ob_outerwalls_004.location = (40.87, -20.21, 11.03)
ob_outerwalls_004.color = (0.8, 0.8, 0.8, 1.0)
ob_outerwalls_004.lineart.crease_threshold = 0.0
ob_outerwalls_005.location = (40.87, 20.21, 11.03)
ob_outerwalls_005.color = (0.8, 0.8, 0.8, 1.0)
ob_outerwalls_005.lineart.crease_threshold = 0.0
ob_outerwalls_006.location = (-5.066e-07, 40.96, 11.03)
ob_outerwalls_006.color = (0.8, 0.8, 0.8, 1.0)
ob_outerwalls_006.lineart.crease_threshold = 0.0

# ---- collection membership
col_testlevelmodel.objects.link(ob_pillars)
col_testlevelmodel.objects.link(ob_floorring)
col_testlevelmodel.objects.link(ob_pillars_001)
col_testlevelmodel.objects.link(ob_pillars_002)
col_testlevelmodel.objects.link(ob_pillars_003)
col_testlevelmodel.objects.link(ob_pillars_foor_001)
col_testlevelmodel.objects.link(ob_pillars_foor_002)
col_testlevelmodel.objects.link(ob_pillars_foor_003)
col_testlevelmodel.objects.link(ob_pillars_foor_004)
col_testlevelmodel.objects.link(ob_floorcentre)
col_testlevelmodel.objects.link(ob_lava_001)
col_innerwall.objects.link(ob_innerwalls)
col_innerwall.objects.link(ob_innerwalls_001)
col_innerwall.objects.link(ob_innerwalls_002)
col_innerwall.objects.link(ob_innerwalls_003)
col_innerwall.objects.link(ob_innerwalls_004)
col_innerwall.objects.link(ob_innerwalls_005)
col_innerwall.objects.link(ob_innerwalls_006)
col_outerwalls.objects.link(ob_outerwalls)
col_outerwalls.objects.link(ob_outerwalls_001)
col_outerwalls.objects.link(ob_outerwalls_002)
col_outerwalls.objects.link(ob_outerwalls_003)
col_outerwalls.objects.link(ob_outerwalls_004)
col_outerwalls.objects.link(ob_outerwalls_005)
col_outerwalls.objects.link(ob_outerwalls_006)

# ---- scene / render settings (as saved in the file)
scene.frame_start = 1; scene.frame_end = 250; scene.frame_set(100)
scene.render.engine = 'CYCLES'
scene.render.fps = 30
scene.cycles.use_denoising = False
scene.cycles.samples = 128
scene.cycles.sampling_pattern = 'TABULATED_SOBOL'
scene.cycles.use_light_tree = False
scene.view_settings.view_transform = 'Filmic'
bpy.context.view_layer.update()

# ---- added for rendering (the .blend has no active camera and no usable light): camera, sun
cam_auto = bpy.data.cameras.new('AutoCamera')
cam_auto.lens = 50.0
cam_auto.sensor_width = 36.0
cam_auto.clip_end = 2479.76
ob_auto_camera = bpy.data.objects.new('AutoCamera', cam_auto)
scene.collection.objects.link(ob_auto_camera)
ob_auto_camera.location = (141.297, -169.557, 108.518)
ob_auto_camera.rotation_euler = (1.09748, -7.21219e-08, 0.694738)
scene.camera = ob_auto_camera
light_auto_sun = bpy.data.lights.new('AutoSun', 'SUN')
light_auto_sun.energy = 3.0
light_auto_sun.angle = 0.0523599
ob_auto_sun = bpy.data.objects.new('AutoSun', light_auto_sun)
scene.collection.objects.link(ob_auto_sun)
ob_auto_sun.rotation_euler = (0.872665, 0.174533, 0.523599)
bpy.context.view_layer.update()
